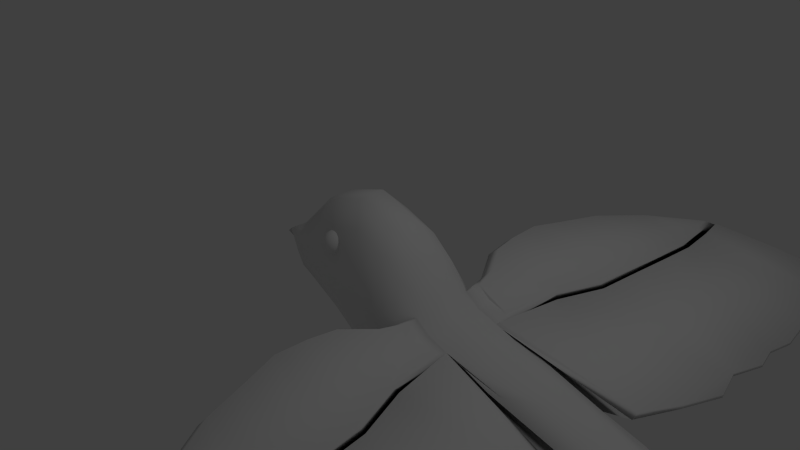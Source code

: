 # Source: SmallBirdWalking.blend  (saved by Blender 2.73.0; exported with 4.5.12 LTS)
import bpy
from mathutils import Matrix  # noqa: F401  (used for matrix-valued properties, if any)

bpy.ops.wm.read_factory_settings(use_empty=True)
scene = bpy.context.scene
scene.name = 'Scene'

# ---- collections
col_collection_1 = bpy.data.collections.new('Collection 1'); scene.collection.children.link(col_collection_1)

# ---- materials (node trees are filled in below, after node groups)
mat_material = bpy.data.materials.new('Material')
mat_material.alpha_threshold = 0.0
mat_material.use_transparent_shadow = False
mat_material.roughness = 0.5

# ---- material node trees

# ---- world
world_world = bpy.data.worlds.new('World'); scene.world = world_world
world_world.color = (0.05088, 0.05088, 0.05088)
world_world.use_sun_shadow = False
world_world.sun_shadow_jitter_overblur = 0.0
world_world.cycles.sampling_method = 'MANUAL'
world_world.cycles.sample_map_resolution = 256

# ---- cameras
cam_camera = bpy.data.cameras.new('Camera')
cam_camera.clip_end = 100.0
cam_camera.lens = 35.0
cam_camera.sensor_width = 32.0
cam_camera.sensor_height = 18.0
cam_camera.ortho_scale = 7.314
cam_camera.dof.focus_distance = 0.0
cam_camera.dof.aperture_fstop = 128.0

# ---- lights
light_lamp = bpy.data.lights.new('Lamp', 'POINT')
light_lamp.transmission_factor = 0.0
light_lamp.cutoff_distance = 30.0
light_lamp.energy = 100.0
light_lamp.shadow_buffer_clip_start = 1.001
light_lamp.shadow_soft_size = 0.1
light_lamp.shadow_maximum_resolution = 0.006
light_lamp.use_absolute_resolution = True
light_lamp.cycles.use_multiple_importance_sampling = False

# ---- meshes
me_cylinder_001 = bpy.data.meshes.new('Cylinder.001')
me_cylinder_001.from_pydata([(0.5298, -0.01821, -0.2118), (0.07586, -0.05535, -0.386), (0.5283, -0.01744, -0.215), (0.09431, -0.04352, -0.4136), (0.5267, -0.01494, -0.2168), (0.1036, -0.008551, -0.4276), (0.5259, -0.01217, -0.2161), (0.0984, 0.02907, -0.4197), (0.5264, -0.01076, -0.2134), (0.08165, 0.0473, -0.3946), (0.5279, -0.01153, -0.2102), (0.06321, 0.03548, -0.367), (0.5295, -0.01403, -0.2084), (0.05387, 0.0005094, -0.3531), (0.5302, -0.01679, -0.2091), (0.05911, -0.03711, -0.3609), (0.3393, -0.04144, -0.2117), (0.3527, -0.03284, -0.2318), (0.3595, -0.007426, -0.2419), (0.3557, 0.01992, -0.2362), (0.3435, 0.03318, -0.218), (0.3301, 0.02458, -0.1979), (0.3233, -0.0008402, -0.1878), (0.3271, -0.02819, -0.1935), (0.1564, -0.335, -1.15), (0.08265, 0.000511, -0.5149), (0.1621, -0.3344, -1.142), (0.1304, -0.02128, -0.5118), (0.1639, -0.3384, -1.134), (0.1515, -0.07236, -0.493), (0.1609, -0.3447, -1.13), (0.1337, -0.1228, -0.4695), (0.1547, -0.3496, -1.133), (0.07078, -0.1421, -0.4808), (0.149, -0.3502, -1.141), (0.03974, -0.1213, -0.4583), (0.1472, -0.3462, -1.149), (0.01858, -0.07019, -0.4771), (0.1503, -0.3399, -1.153), (0.03635, -0.01975, -0.5006), (0.02943, -0.1987, -0.9338), (0.06411, -0.2145, -0.9315), (0.07949, -0.2517, -0.9178), (0.06657, -0.2883, -0.9007), (0.03292, -0.303, -0.8903), (-0.001759, -0.2872, -0.8926), (-0.01714, -0.2501, -0.9063), (-0.004222, -0.2134, -0.9233), (0.1752, 0.3372, -1.127), (0.09864, 0.1067, -0.4437), (0.1781, 0.334, -1.124), (0.1442, 0.08553, -0.4587), (0.1787, 0.3291, -1.122), (0.1602, 0.03606, -0.4836), (0.1766, 0.3254, -1.123), (0.1372, -0.01278, -0.504), (0.1731, 0.325, -1.126), (0.08873, -0.03237, -0.5077), (0.1701, 0.3282, -1.129), (0.04318, -0.01125, -0.4927), (0.1695, 0.3331, -1.131), (0.02722, 0.03822, -0.4678), (0.1716, 0.3368, -1.13), (0.05019, 0.08706, -0.4475), (0.05004, 0.2859, -0.8755), (0.08315, 0.2706, -0.8864), (0.09476, 0.2346, -0.9046), (0.07806, 0.1991, -0.9193), (0.04284, 0.1848, -0.9221), (0.009727, 0.2002, -0.9112), (-0.001879, 0.2362, -0.893), (0.01482, 0.2717, -0.8783), (0.1454, 0.02829, -1.217), (0.08187, 0.06512, -0.4567), (0.1507, 0.02589, -1.21), (0.1285, 0.04475, -0.4629), (0.1521, 0.0201, -1.204), (0.147, -0.002875, -0.4667), (0.1489, 0.01432, -1.203), (0.1266, -0.04987, -0.4658), (0.143, 0.01194, -1.208), (0.0792, -0.0687, -0.4608), (0.1377, 0.01434, -1.215), (0.03259, -0.04834, -0.4546), (0.1363, 0.02013, -1.221), (0.01406, -0.0007074, -0.4508), (0.1395, 0.02591, -1.222), (0.03448, 0.04629, -0.4517), (0.02305, 0.06314, -0.9494), (0.05694, 0.04834, -0.9539), (0.0704, 0.01372, -0.9567), (0.05556, -0.02044, -0.956), (0.02111, -0.03413, -0.9524), (-0.01277, -0.01933, -0.9479), (-0.02624, 0.01529, -0.9451), (-0.0114, 0.04945, -0.9458), (0.0, 0.1, -0.345), (0.0, 0.1, 0.345), (0.07071, 0.07071, -0.345), (0.07071, 0.07071, 0.345), (0.1, -4.371e-09, -0.345), (0.1, -4.371e-09, 0.345), (0.07071, -0.07071, -0.345), (0.07071, -0.07071, 0.345), (-8.742e-09, -0.1, -0.345), (-8.742e-09, -0.1, 0.345), (-0.07071, -0.07071, -0.345), (-0.07071, -0.07071, 0.345), (-0.1, 1.192e-09, -0.345), (-0.1, 1.192e-09, 0.345), (-0.07071, 0.07071, -0.345), (-0.07071, 0.07071, 0.345), (0.03141, 0.1179, -0.4402), (0.1004, 0.07529, -0.4006), (0.1206, -0.0109, -0.3833), (0.0802, -0.09014, -0.3983), (0.002899, -0.116, -0.4369), (-0.06605, -0.07341, -0.4765), (-0.08626, 0.01277, -0.4938), (-0.04588, 0.09202, -0.4788), (0.1356, 0.1337, -0.4931), (0.1517, 0.04151, -0.4392), (0.1301, -0.0976, -0.4485), (0.08421, -0.1453, -0.5146), (0.06312, 0.07836, -0.5709), (0.08043, 0.1364, -0.5061), (0.05123, -0.1456, -0.5591), (0.04151, -0.02676, -0.5802), (0.1161, 0.07932, -0.522), (0.1503, 0.07764, -0.514), (0.1714, 0.02028, -0.4798), (0.158, -0.06587, -0.4856), (0.118, -0.116, -0.5278), (0.09799, -0.09533, -0.5548), (0.09198, -0.02173, -0.5679), (0.1054, 0.04337, -0.5622), (0.5162, -0.6288, -0.2259), (0.06229, -0.6659, -0.4001), (0.5147, -0.628, -0.2291), (0.08074, -0.6541, -0.4277), (0.5132, -0.6255, -0.2309), (0.09007, -0.6191, -0.4417), (0.5124, -0.6228, -0.2302), (0.08483, -0.5815, -0.4338), (0.5128, -0.6213, -0.2275), (0.06808, -0.5633, -0.4087), (0.5143, -0.6221, -0.2243), (0.04964, -0.5751, -0.3811), (0.5159, -0.6246, -0.2225), (0.0403, -0.6101, -0.3671), (0.5167, -0.6274, -0.2232), (0.04554, -0.6477, -0.375), (0.3257, -0.652, -0.2258), (0.3392, -0.6434, -0.2459), (0.3459, -0.618, -0.256), (0.3421, -0.5907, -0.2503), (0.33, -0.5774, -0.2321), (0.3166, -0.586, -0.212), (0.3098, -0.6114, -0.2018), (0.3136, -0.6388, -0.2076), (0.1429, -0.9456, -1.164), (0.06908, -0.6101, -0.529), (0.1485, -0.945, -1.156), (0.1168, -0.6319, -0.5259), (0.1503, -0.949, -1.148), (0.1379, -0.6829, -0.5071), (0.1473, -0.9553, -1.144), (0.1202, -0.7334, -0.4836), (0.1411, -0.9602, -1.147), (0.05721, -0.7527, -0.4949), (0.1355, -0.9608, -1.155), (0.02617, -0.7318, -0.4724), (0.1336, -0.9567, -1.163), (0.005006, -0.6808, -0.4912), (0.1367, -0.9504, -1.167), (0.02278, -0.6303, -0.5147), (0.01586, -0.8093, -0.9478), (0.05054, -0.8251, -0.9456), (0.06592, -0.8622, -0.9319), (0.053, -0.8989, -0.9148), (0.01935, -0.9136, -0.9044), (-0.01533, -0.8978, -0.9067), (-0.03071, -0.8607, -0.9203), (-0.01779, -0.824, -0.9374), (0.1616, -0.2734, -1.141), (0.08507, -0.5039, -0.4578), (0.1645, -0.2766, -1.138), (0.1306, -0.525, -0.4728), (0.1651, -0.2815, -1.136), (0.1466, -0.5745, -0.4977), (0.163, -0.2852, -1.137), (0.1236, -0.6234, -0.518), (0.1595, -0.2856, -1.14), (0.07516, -0.643, -0.5218), (0.1566, -0.2824, -1.143), (0.02961, -0.6218, -0.5068), (0.156, -0.2775, -1.145), (0.01365, -0.5724, -0.4819), (0.158, -0.2738, -1.144), (0.03662, -0.5235, -0.4615), (0.03647, -0.3247, -0.8896), (0.06958, -0.34, -0.9005), (0.08119, -0.376, -0.9187), (0.06449, -0.4115, -0.9334), (0.02927, -0.4257, -0.9362), (-0.003844, -0.4104, -0.9253), (-0.01545, -0.3744, -0.9071), (0.001249, -0.3389, -0.8924), (0.1319, -0.5823, -1.232), (0.0683, -0.5455, -0.4708), (0.1371, -0.5847, -1.224), (0.1149, -0.5658, -0.477), (0.1386, -0.5905, -1.219), (0.1334, -0.6135, -0.4808), (0.1354, -0.5963, -1.218), (0.113, -0.6604, -0.4799), (0.1294, -0.5986, -1.222), (0.06563, -0.6793, -0.4749), (0.1242, -0.5962, -1.229), (0.01902, -0.6589, -0.4687), (0.1227, -0.5904, -1.235), (0.0004922, -0.6113, -0.4649), (0.1259, -0.5847, -1.236), (0.02091, -0.5643, -0.4658), (0.009484, -0.5474, -0.9635), (0.04337, -0.5622, -0.968), (0.05683, -0.5969, -0.9708), (0.04199, -0.631, -0.9701), (0.007541, -0.6447, -0.9665), (-0.02634, -0.6299, -0.962), (-0.03981, -0.5953, -0.9592), (-0.02497, -0.5611, -0.9599), (-0.01357, -0.5106, -0.3591), (-0.01357, -0.5106, 0.3309), (0.05714, -0.5399, -0.3591), (0.05714, -0.5399, 0.3309), (0.08643, -0.6106, -0.3591), (0.08643, -0.6106, 0.3309), (0.05714, -0.6813, -0.3591), (0.05714, -0.6813, 0.3309), (-0.01357, -0.7106, -0.3591), (-0.01357, -0.7106, 0.3309), (-0.08428, -0.6813, -0.3591), (-0.08428, -0.6813, 0.3309), (-0.1136, -0.6106, -0.3591), (-0.1136, -0.6106, 0.3309), (-0.08428, -0.5399, -0.3591), (-0.08428, -0.5399, 0.3309), (0.01784, -0.4927, -0.4543), (0.08679, -0.5353, -0.4147), (0.107, -0.6215, -0.3974), (0.06663, -0.7007, -0.4124), (-0.01067, -0.7266, -0.451), (-0.07962, -0.684, -0.4906), (-0.09983, -0.5978, -0.5079), (-0.05946, -0.5186, -0.4929), (0.1221, -0.4769, -0.5072), (0.1382, -0.5691, -0.4533), (0.1166, -0.7082, -0.4626), (0.07064, -0.7559, -0.5287), (0.04955, -0.5322, -0.585), (0.06686, -0.4742, -0.5202), (0.03766, -0.7562, -0.5731), (0.02794, -0.6373, -0.5942), (0.1025, -0.5313, -0.5361), (0.1367, -0.5329, -0.5281), (0.1578, -0.5903, -0.4939), (0.1445, -0.6764, -0.4996), (0.1044, -0.7265, -0.5419), (0.08442, -0.7059, -0.5689), (0.07841, -0.6323, -0.582), (0.09179, -0.5672, -0.5763)], [], [(16, 1, 3, 17), (17, 3, 5, 18), (18, 5, 7, 19), (19, 7, 9, 20), (20, 9, 11, 21), (21, 11, 13, 22), (3, 1, 15, 13, 11, 9, 7, 5), (23, 15, 1, 16), (22, 13, 15, 23), (0, 2, 4, 6, 8, 10, 12, 14), (12, 22, 23, 14), (14, 23, 16, 0), (10, 21, 22, 12), (8, 20, 21, 10), (6, 19, 20, 8), (4, 18, 19, 6), (2, 17, 18, 4), (0, 16, 17, 2), (40, 25, 27, 41), (41, 27, 29, 42), (42, 29, 31, 43), (43, 31, 33, 44), (44, 33, 35, 45), (45, 35, 37, 46), (27, 25, 39, 37, 35, 33, 31, 29), (47, 39, 25, 40), (46, 37, 39, 47), (24, 26, 28, 30, 32, 34, 36, 38), (36, 46, 47, 38), (38, 47, 40, 24), (34, 45, 46, 36), (32, 44, 45, 34), (30, 43, 44, 32), (28, 42, 43, 30), (26, 41, 42, 28), (24, 40, 41, 26), (64, 49, 51, 65), (65, 51, 53, 66), (66, 53, 55, 67), (67, 55, 57, 68), (68, 57, 59, 69), (69, 59, 61, 70), (51, 49, 63, 61, 59, 57, 55, 53), (71, 63, 49, 64), (70, 61, 63, 71), (48, 50, 52, 54, 56, 58, 60, 62), (60, 70, 71, 62), (62, 71, 64, 48), (58, 69, 70, 60), (56, 68, 69, 58), (54, 67, 68, 56), (52, 66, 67, 54), (50, 65, 66, 52), (48, 64, 65, 50), (88, 73, 75, 89), (89, 75, 77, 90), (90, 77, 79, 91), (91, 79, 81, 92), (92, 81, 83, 93), (93, 83, 85, 94), (75, 73, 87, 85, 83, 81, 79, 77), (95, 87, 73, 88), (94, 85, 87, 95), (72, 74, 76, 78, 80, 82, 84, 86), (84, 94, 95, 86), (86, 95, 88, 72), (82, 93, 94, 84), (80, 92, 93, 82), (78, 91, 92, 80), (76, 90, 91, 78), (74, 89, 90, 76), (72, 88, 89, 74), (96, 97, 99, 98), (98, 99, 101, 100), (100, 101, 103, 102), (102, 103, 105, 104), (104, 105, 107, 106), (106, 107, 109, 108), (99, 97, 111, 109, 107, 105, 103, 101), (110, 111, 97, 96), (108, 109, 111, 110), (110, 96, 112, 119), (108, 110, 119, 118), (106, 108, 118, 117), (104, 106, 117, 116), (102, 104, 116, 115), (100, 102, 115, 114), (98, 100, 114, 113), (96, 98, 113, 112), (115, 116, 123, 122), (114, 115, 122, 121), (113, 114, 121, 120), (128, 129, 130, 131, 132, 133, 134, 135), (122, 123, 132, 131), (121, 122, 131, 130), (120, 121, 130, 129), (119, 112, 125, 124), (124, 125, 128, 135), (118, 119, 124, 127), (117, 118, 127, 126), (116, 117, 126, 123), (112, 113, 120, 125), (127, 124, 135, 134), (126, 127, 134, 133), (123, 126, 133, 132), (125, 120, 129, 128), (152, 137, 139, 153), (153, 139, 141, 154), (154, 141, 143, 155), (155, 143, 145, 156), (156, 145, 147, 157), (157, 147, 149, 158), (139, 137, 151, 149, 147, 145, 143, 141), (159, 151, 137, 152), (158, 149, 151, 159), (136, 138, 140, 142, 144, 146, 148, 150), (148, 158, 159, 150), (150, 159, 152, 136), (146, 157, 158, 148), (144, 156, 157, 146), (142, 155, 156, 144), (140, 154, 155, 142), (138, 153, 154, 140), (136, 152, 153, 138), (176, 161, 163, 177), (177, 163, 165, 178), (178, 165, 167, 179), (179, 167, 169, 180), (180, 169, 171, 181), (181, 171, 173, 182), (163, 161, 175, 173, 171, 169, 167, 165), (183, 175, 161, 176), (182, 173, 175, 183), (160, 162, 164, 166, 168, 170, 172, 174), (172, 182, 183, 174), (174, 183, 176, 160), (170, 181, 182, 172), (168, 180, 181, 170), (166, 179, 180, 168), (164, 178, 179, 166), (162, 177, 178, 164), (160, 176, 177, 162), (200, 185, 187, 201), (201, 187, 189, 202), (202, 189, 191, 203), (203, 191, 193, 204), (204, 193, 195, 205), (205, 195, 197, 206), (187, 185, 199, 197, 195, 193, 191, 189), (207, 199, 185, 200), (206, 197, 199, 207), (184, 186, 188, 190, 192, 194, 196, 198), (196, 206, 207, 198), (198, 207, 200, 184), (194, 205, 206, 196), (192, 204, 205, 194), (190, 203, 204, 192), (188, 202, 203, 190), (186, 201, 202, 188), (184, 200, 201, 186), (224, 209, 211, 225), (225, 211, 213, 226), (226, 213, 215, 227), (227, 215, 217, 228), (228, 217, 219, 229), (229, 219, 221, 230), (211, 209, 223, 221, 219, 217, 215, 213), (231, 223, 209, 224), (230, 221, 223, 231), (208, 210, 212, 214, 216, 218, 220, 222), (220, 230, 231, 222), (222, 231, 224, 208), (218, 229, 230, 220), (216, 228, 229, 218), (214, 227, 228, 216), (212, 226, 227, 214), (210, 225, 226, 212), (208, 224, 225, 210), (232, 233, 235, 234), (234, 235, 237, 236), (236, 237, 239, 238), (238, 239, 241, 240), (240, 241, 243, 242), (242, 243, 245, 244), (235, 233, 247, 245, 243, 241, 239, 237), (246, 247, 233, 232), (244, 245, 247, 246), (246, 232, 248, 255), (244, 246, 255, 254), (242, 244, 254, 253), (240, 242, 253, 252), (238, 240, 252, 251), (236, 238, 251, 250), (234, 236, 250, 249), (232, 234, 249, 248), (251, 252, 259, 258), (250, 251, 258, 257), (249, 250, 257, 256), (264, 265, 266, 267, 268, 269, 270, 271), (258, 259, 268, 267), (257, 258, 267, 266), (256, 257, 266, 265), (255, 248, 261, 260), (260, 261, 264, 271), (254, 255, 260, 263), (253, 254, 263, 262), (252, 253, 262, 259), (248, 249, 256, 261), (263, 260, 271, 270), (262, 263, 270, 269), (259, 262, 269, 268), (261, 256, 265, 264)])
me_cylinder_001.polygons.foreach_set('use_smooth', [True] * 212)
_uv = me_cylinder_001.uv_layers.new(name='UVMap')
_uv.uv.foreach_set('vector', [0.7769, 0.2895, 0.7122, 0.3177, 0.7092, 0.3109, 0.7747, 0.2846, 0.7747, 0.2846, 0.7092, 0.3109, 0.7075, 0.3075, 0.7734, 0.2821, 0.7734, 0.2821, 0.7075, 0.3075, 0.7081, 0.3094, 0.7739, 0.2835, 0.7739, 0.2835, 0.7081, 0.3094, 0.7106, 0.3157, 0.7757, 0.2881, 0.7757, 0.2881, 0.7106, 0.3157, 0.7136, 0.3225, 0.7779, 0.293, 0.7779, 0.293, 0.7136, 0.3225, 0.7153, 0.3259, 0.7791, 0.2955, 0.7092, 0.3109, 0.7122, 0.3177, 0.7148, 0.3239, 0.7153, 0.3259, 0.7136, 0.3225, 0.7106, 0.3157, 0.7081, 0.3094, 0.7075, 0.3075, 0.7787, 0.294, 0.7148, 0.3239, 0.7122, 0.3177, 0.7769, 0.2895, 0.7791, 0.2955, 0.7153, 0.3259, 0.7148, 0.3239, 0.7787, 0.294, 0.7999, 0.2538, 0.7991, 0.2537, 0.7986, 0.2538, 0.7986, 0.254, 0.7991, 0.2543, 0.7999, 0.2544, 0.8004, 0.2543, 0.8004, 0.254, 0.8004, 0.2543, 0.7791, 0.2955, 0.7787, 0.294, 0.8004, 0.254, 0.8004, 0.254, 0.7787, 0.294, 0.7769, 0.2895, 0.7999, 0.2538, 0.7999, 0.2544, 0.7779, 0.293, 0.7791, 0.2955, 0.8004, 0.2543, 0.7991, 0.2543, 0.7757, 0.2881, 0.7779, 0.293, 0.7999, 0.2544, 0.7986, 0.254, 0.7739, 0.2835, 0.7757, 0.2881, 0.7991, 0.2543, 0.7986, 0.2538, 0.7734, 0.2821, 0.7739, 0.2835, 0.7986, 0.254, 0.7991, 0.2537, 0.7747, 0.2846, 0.7734, 0.2821, 0.7986, 0.2538, 0.7999, 0.2538, 0.7769, 0.2895, 0.7747, 0.2846, 0.7991, 0.2537, 0.6049, 0.2595, 0.6885, 0.3008, 0.695, 0.2922, 0.6097, 0.2532, 0.6097, 0.2532, 0.695, 0.2922, 0.7015, 0.2904, 0.6144, 0.2519, 0.6144, 0.2519, 0.7015, 0.2904, 0.7041, 0.2965, 0.6162, 0.2564, 0.6162, 0.2564, 0.7041, 0.2965, 0.6945, 0.307, 0.6142, 0.264, 0.6142, 0.264, 0.6945, 0.307, 0.6948, 0.3155, 0.6094, 0.2702, 0.6094, 0.2702, 0.6948, 0.3155, 0.6883, 0.3173, 0.6048, 0.2715, 0.695, 0.2922, 0.6885, 0.3008, 0.6857, 0.3112, 0.6883, 0.3173, 0.6948, 0.3155, 0.6945, 0.307, 0.7041, 0.2965, 0.7015, 0.2904, 0.6029, 0.267, 0.6857, 0.3112, 0.6885, 0.3008, 0.6049, 0.2595, 0.6048, 0.2715, 0.6883, 0.3173, 0.6857, 0.3112, 0.6029, 0.267, 0.5808, 0.2091, 0.5829, 0.209, 0.5847, 0.2096, 0.5851, 0.2107, 0.5838, 0.2115, 0.5817, 0.2116, 0.5799, 0.211, 0.5796, 0.2099, 0.5799, 0.211, 0.6048, 0.2715, 0.6029, 0.267, 0.5796, 0.2099, 0.5796, 0.2099, 0.6029, 0.267, 0.6049, 0.2595, 0.5808, 0.2091, 0.5817, 0.2116, 0.6094, 0.2702, 0.6048, 0.2715, 0.5799, 0.211, 0.5838, 0.2115, 0.6142, 0.264, 0.6094, 0.2702, 0.5817, 0.2116, 0.5851, 0.2107, 0.6162, 0.2564, 0.6142, 0.264, 0.5838, 0.2115, 0.5847, 0.2096, 0.6144, 0.2519, 0.6162, 0.2564, 0.5851, 0.2107, 0.5829, 0.209, 0.6097, 0.2532, 0.6144, 0.2519, 0.5847, 0.2096, 0.5808, 0.2091, 0.6049, 0.2595, 0.6097, 0.2532, 0.5829, 0.209, 0.6149, 0.2633, 0.7031, 0.3066, 0.7059, 0.2962, 0.617, 0.2558, 0.617, 0.2558, 0.7059, 0.2962, 0.7036, 0.2901, 0.6153, 0.2514, 0.6153, 0.2514, 0.7036, 0.2901, 0.6973, 0.2919, 0.6107, 0.2526, 0.6107, 0.2526, 0.6973, 0.2919, 0.6908, 0.3005, 0.606, 0.2589, 0.606, 0.2589, 0.6908, 0.3005, 0.6879, 0.3109, 0.6039, 0.2664, 0.6039, 0.2664, 0.6879, 0.3109, 0.6903, 0.317, 0.6057, 0.2709, 0.7059, 0.2962, 0.7031, 0.3066, 0.6966, 0.3152, 0.6903, 0.317, 0.6879, 0.3109, 0.6908, 0.3005, 0.6973, 0.2919, 0.7036, 0.2901, 0.6102, 0.2696, 0.6966, 0.3152, 0.7031, 0.3066, 0.6149, 0.2633, 0.6057, 0.2709, 0.6903, 0.317, 0.6966, 0.3152, 0.6102, 0.2696, 0.5827, 0.2094, 0.5837, 0.2092, 0.584, 0.2092, 0.5836, 0.2095, 0.5826, 0.2098, 0.5817, 0.21, 0.5813, 0.2099, 0.5817, 0.2097, 0.5813, 0.2099, 0.6057, 0.2709, 0.6102, 0.2696, 0.5817, 0.2097, 0.5817, 0.2097, 0.6102, 0.2696, 0.6149, 0.2633, 0.5827, 0.2094, 0.5817, 0.21, 0.6039, 0.2664, 0.6057, 0.2709, 0.5813, 0.2099, 0.5826, 0.2098, 0.606, 0.2589, 0.6039, 0.2664, 0.5817, 0.21, 0.5836, 0.2095, 0.6107, 0.2526, 0.606, 0.2589, 0.5826, 0.2098, 0.584, 0.2092, 0.6153, 0.2514, 0.6107, 0.2526, 0.5836, 0.2095, 0.5837, 0.2092, 0.617, 0.2558, 0.6153, 0.2514, 0.584, 0.2092, 0.5827, 0.2094, 0.6149, 0.2633, 0.617, 0.2558, 0.5837, 0.2092, 0.5994, 0.2591, 0.6989, 0.3081, 0.7035, 0.2986, 0.6027, 0.2522, 0.6027, 0.2522, 0.7035, 0.2986, 0.7054, 0.2946, 0.6041, 0.2493, 0.6041, 0.2493, 0.7054, 0.2946, 0.7034, 0.2984, 0.6027, 0.2521, 0.6027, 0.2521, 0.7034, 0.2984, 0.6987, 0.3079, 0.5992, 0.259, 0.5992, 0.259, 0.6987, 0.3079, 0.6941, 0.3174, 0.5959, 0.2659, 0.5959, 0.2659, 0.6941, 0.3174, 0.6922, 0.3214, 0.5945, 0.2688, 0.7035, 0.2986, 0.6989, 0.3081, 0.6942, 0.3176, 0.6922, 0.3214, 0.6941, 0.3174, 0.6987, 0.3079, 0.7034, 0.2984, 0.7054, 0.2946, 0.5959, 0.266, 0.6942, 0.3176, 0.6989, 0.3081, 0.5994, 0.2591, 0.5945, 0.2688, 0.6922, 0.3214, 0.6942, 0.3176, 0.5959, 0.266, 0.5642, 0.2035, 0.5663, 0.2034, 0.5676, 0.2038, 0.5674, 0.2045, 0.5658, 0.2051, 0.5638, 0.2052, 0.5625, 0.2047, 0.5627, 0.204, 0.5625, 0.2047, 0.5945, 0.2688, 0.5959, 0.266, 0.5627, 0.204, 0.5627, 0.204, 0.5959, 0.266, 0.5994, 0.2591, 0.5642, 0.2035, 0.5638, 0.2052, 0.5959, 0.2659, 0.5945, 0.2688, 0.5625, 0.2047, 0.5658, 0.2051, 0.5992, 0.259, 0.5959, 0.2659, 0.5638, 0.2052, 0.5674, 0.2045, 0.6027, 0.2521, 0.5992, 0.259, 0.5658, 0.2051, 0.5676, 0.2038, 0.6041, 0.2493, 0.6027, 0.2521, 0.5674, 0.2045, 0.5663, 0.2034, 0.6027, 0.2522, 0.6041, 0.2493, 0.5676, 0.2038, 0.5642, 0.2035, 0.5994, 0.2591, 0.6027, 0.2522, 0.5663, 0.2034, 0.7096, 0.3371, 0.839, 0.4211, 0.8478, 0.4078, 0.7184, 0.3238, 0.7184, 0.3238, 0.8478, 0.4078, 0.8518, 0.4023, 0.7225, 0.3182, 0.7225, 0.3182, 0.8518, 0.4023, 0.8488, 0.4077, 0.7194, 0.3236, 0.7194, 0.3236, 0.8488, 0.4077, 0.8404, 0.4209, 0.711, 0.3368, 0.711, 0.3368, 0.8404, 0.4209, 0.8316, 0.4342, 0.7022, 0.3501, 0.7022, 0.3501, 0.8316, 0.4342, 0.8275, 0.4398, 0.6981, 0.3557, 0.8478, 0.4078, 0.839, 0.4211, 0.8306, 0.4344, 0.8275, 0.4398, 0.8316, 0.4342, 0.8404, 0.4209, 0.8488, 0.4077, 0.8518, 0.4023, 0.7012, 0.3503, 0.8306, 0.4344, 0.839, 0.4211, 0.7096, 0.3371, 0.6981, 0.3557, 0.8275, 0.4398, 0.8306, 0.4344, 0.7012, 0.3503, 0.7012, 0.3503, 0.7096, 0.3371, 0.6955, 0.3196, 0.679, 0.3294, 0.6981, 0.3557, 0.7012, 0.3503, 0.679, 0.3294, 0.6718, 0.335, 0.7022, 0.3501, 0.6981, 0.3557, 0.6718, 0.335, 0.6781, 0.3332, 0.711, 0.3368, 0.7022, 0.3501, 0.6781, 0.3332, 0.6942, 0.3251, 0.7194, 0.3236, 0.711, 0.3368, 0.6942, 0.3251, 0.7107, 0.3153, 0.7225, 0.3182, 0.7194, 0.3236, 0.7107, 0.3153, 0.7179, 0.3097, 0.7184, 0.3238, 0.7225, 0.3182, 0.7179, 0.3097, 0.7116, 0.3115, 0.7096, 0.3371, 0.7184, 0.3238, 0.7116, 0.3115, 0.6955, 0.3196, 0.7107, 0.3153, 0.6942, 0.3251, 0.6898, 0.3003, 0.7074, 0.2998, 0.7179, 0.3097, 0.7107, 0.3153, 0.7074, 0.2998, 0.7108, 0.2971, 0.7116, 0.3115, 0.7179, 0.3097, 0.7108, 0.2971, 0.6981, 0.2937, 0.6907, 0.2937, 0.6964, 0.2883, 0.7057, 0.2884, 0.7037, 0.2901, 0.6912, 0.2924, 0.6836, 0.2929, 0.6799, 0.2925, 0.6821, 0.2908, 0.7074, 0.2998, 0.6898, 0.3003, 0.6912, 0.2924, 0.7037, 0.2901, 0.7108, 0.2971, 0.7074, 0.2998, 0.7037, 0.2901, 0.7057, 0.2884, 0.6981, 0.2937, 0.7108, 0.2971, 0.7057, 0.2884, 0.6964, 0.2883, 0.679, 0.3294, 0.6955, 0.3196, 0.6889, 0.3024, 0.6751, 0.2977, 0.6751, 0.2977, 0.6889, 0.3024, 0.6907, 0.2937, 0.6821, 0.2908, 0.6718, 0.335, 0.679, 0.3294, 0.6751, 0.2977, 0.6715, 0.3005, 0.6781, 0.3332, 0.6718, 0.335, 0.6715, 0.3005, 0.6774, 0.3011, 0.6942, 0.3251, 0.6781, 0.3332, 0.6774, 0.3011, 0.6898, 0.3003, 0.6955, 0.3196, 0.7116, 0.3115, 0.6981, 0.2937, 0.6889, 0.3024, 0.6715, 0.3005, 0.6751, 0.2977, 0.6821, 0.2908, 0.6799, 0.2925, 0.6774, 0.3011, 0.6715, 0.3005, 0.6799, 0.2925, 0.6836, 0.2929, 0.6898, 0.3003, 0.6774, 0.3011, 0.6836, 0.2929, 0.6912, 0.2924, 0.6889, 0.3024, 0.6981, 0.2937, 0.6964, 0.2883, 0.6907, 0.2937, 0.7769, 0.2895, 0.7122, 0.3177, 0.7092, 0.3109, 0.7747, 0.2846, 0.7747, 0.2846, 0.7092, 0.3109, 0.7075, 0.3075, 0.7734, 0.2821, 0.7734, 0.2821, 0.7075, 0.3075, 0.7081, 0.3094, 0.7739, 0.2835, 0.7739, 0.2835, 0.7081, 0.3094, 0.7106, 0.3157, 0.7757, 0.2881, 0.7757, 0.2881, 0.7106, 0.3157, 0.7136, 0.3225, 0.7779, 0.293, 0.7779, 0.293, 0.7136, 0.3225, 0.7153, 0.3259, 0.7791, 0.2955, 0.7092, 0.3109, 0.7122, 0.3177, 0.7148, 0.3239, 0.7153, 0.3259, 0.7136, 0.3225, 0.7106, 0.3157, 0.7081, 0.3094, 0.7075, 0.3075, 0.7787, 0.294, 0.7148, 0.3239, 0.7122, 0.3177, 0.7769, 0.2895, 0.7791, 0.2955, 0.7153, 0.3259, 0.7148, 0.3239, 0.7787, 0.294, 0.7999, 0.2538, 0.7991, 0.2537, 0.7986, 0.2538, 0.7986, 0.254, 0.7991, 0.2543, 0.7999, 0.2544, 0.8004, 0.2543, 0.8004, 0.254, 0.8004, 0.2543, 0.7791, 0.2955, 0.7787, 0.294, 0.8004, 0.254, 0.8004, 0.254, 0.7787, 0.294, 0.7769, 0.2895, 0.7999, 0.2538, 0.7999, 0.2544, 0.7779, 0.293, 0.7791, 0.2955, 0.8004, 0.2543, 0.7991, 0.2543, 0.7757, 0.2881, 0.7779, 0.293, 0.7999, 0.2544, 0.7986, 0.254, 0.7739, 0.2835, 0.7757, 0.2881, 0.7991, 0.2543, 0.7986, 0.2538, 0.7734, 0.2821, 0.7739, 0.2835, 0.7986, 0.254, 0.7991, 0.2537, 0.7747, 0.2846, 0.7734, 0.2821, 0.7986, 0.2538, 0.7999, 0.2538, 0.7769, 0.2895, 0.7747, 0.2846, 0.7991, 0.2537, 0.6049, 0.2595, 0.6885, 0.3008, 0.695, 0.2922, 0.6097, 0.2532, 0.6097, 0.2532, 0.695, 0.2922, 0.7015, 0.2904, 0.6144, 0.2519, 0.6144, 0.2519, 0.7015, 0.2904, 0.7041, 0.2965, 0.6162, 0.2564, 0.6162, 0.2564, 0.7041, 0.2965, 0.6945, 0.307, 0.6142, 0.264, 0.6142, 0.264, 0.6945, 0.307, 0.6948, 0.3155, 0.6094, 0.2702, 0.6094, 0.2702, 0.6948, 0.3155, 0.6883, 0.3173, 0.6048, 0.2715, 0.695, 0.2922, 0.6885, 0.3008, 0.6857, 0.3112, 0.6883, 0.3173, 0.6948, 0.3155, 0.6945, 0.307, 0.7041, 0.2965, 0.7015, 0.2904, 0.6029, 0.267, 0.6857, 0.3112, 0.6885, 0.3008, 0.6049, 0.2595, 0.6048, 0.2715, 0.6883, 0.3173, 0.6857, 0.3112, 0.6029, 0.267, 0.5808, 0.2091, 0.5829, 0.209, 0.5847, 0.2096, 0.5851, 0.2107, 0.5838, 0.2115, 0.5817, 0.2116, 0.5799, 0.211, 0.5796, 0.2099, 0.5799, 0.211, 0.6048, 0.2715, 0.6029, 0.267, 0.5796, 0.2099, 0.5796, 0.2099, 0.6029, 0.267, 0.6049, 0.2595, 0.5808, 0.2091, 0.5817, 0.2116, 0.6094, 0.2702, 0.6048, 0.2715, 0.5799, 0.211, 0.5838, 0.2115, 0.6142, 0.264, 0.6094, 0.2702, 0.5817, 0.2116, 0.5851, 0.2107, 0.6162, 0.2564, 0.6142, 0.264, 0.5838, 0.2115, 0.5847, 0.2096, 0.6144, 0.2519, 0.6162, 0.2564, 0.5851, 0.2107, 0.5829, 0.209, 0.6097, 0.2532, 0.6144, 0.2519, 0.5847, 0.2096, 0.5808, 0.2091, 0.6049, 0.2595, 0.6097, 0.2532, 0.5829, 0.209, 0.6149, 0.2633, 0.7031, 0.3066, 0.7059, 0.2962, 0.617, 0.2558, 0.617, 0.2558, 0.7059, 0.2962, 0.7036, 0.2901, 0.6153, 0.2514, 0.6153, 0.2514, 0.7036, 0.2901, 0.6973, 0.2919, 0.6107, 0.2526, 0.6107, 0.2526, 0.6973, 0.2919, 0.6908, 0.3005, 0.606, 0.2589, 0.606, 0.2589, 0.6908, 0.3005, 0.6879, 0.3109, 0.6039, 0.2664, 0.6039, 0.2664, 0.6879, 0.3109, 0.6903, 0.317, 0.6057, 0.2709, 0.7059, 0.2962, 0.7031, 0.3066, 0.6966, 0.3152, 0.6903, 0.317, 0.6879, 0.3109, 0.6908, 0.3005, 0.6973, 0.2919, 0.7036, 0.2901, 0.6102, 0.2696, 0.6966, 0.3152, 0.7031, 0.3066, 0.6149, 0.2633, 0.6057, 0.2709, 0.6903, 0.317, 0.6966, 0.3152, 0.6102, 0.2696, 0.5827, 0.2094, 0.5837, 0.2092, 0.584, 0.2092, 0.5836, 0.2095, 0.5826, 0.2098, 0.5817, 0.21, 0.5813, 0.2099, 0.5817, 0.2097, 0.5813, 0.2099, 0.6057, 0.2709, 0.6102, 0.2696, 0.5817, 0.2097, 0.5817, 0.2097, 0.6102, 0.2696, 0.6149, 0.2633, 0.5827, 0.2094, 0.5817, 0.21, 0.6039, 0.2664, 0.6057, 0.2709, 0.5813, 0.2099, 0.5826, 0.2098, 0.606, 0.2589, 0.6039, 0.2664, 0.5817, 0.21, 0.5836, 0.2095, 0.6107, 0.2526, 0.606, 0.2589, 0.5826, 0.2098, 0.584, 0.2092, 0.6153, 0.2514, 0.6107, 0.2526, 0.5836, 0.2095, 0.5837, 0.2092, 0.617, 0.2558, 0.6153, 0.2514, 0.584, 0.2092, 0.5827, 0.2094, 0.6149, 0.2633, 0.617, 0.2558, 0.5837, 0.2092, 0.5994, 0.2591, 0.6989, 0.3081, 0.7035, 0.2986, 0.6027, 0.2522, 0.6027, 0.2522, 0.7035, 0.2986, 0.7054, 0.2946, 0.6041, 0.2493, 0.6041, 0.2493, 0.7054, 0.2946, 0.7034, 0.2984, 0.6027, 0.2521, 0.6027, 0.2521, 0.7034, 0.2984, 0.6987, 0.3079, 0.5992, 0.259, 0.5992, 0.259, 0.6987, 0.3079, 0.6941, 0.3174, 0.5959, 0.2659, 0.5959, 0.2659, 0.6941, 0.3174, 0.6922, 0.3214, 0.5945, 0.2688, 0.7035, 0.2986, 0.6989, 0.3081, 0.6942, 0.3176, 0.6922, 0.3214, 0.6941, 0.3174, 0.6987, 0.3079, 0.7034, 0.2984, 0.7054, 0.2946, 0.5959, 0.266, 0.6942, 0.3176, 0.6989, 0.3081, 0.5994, 0.2591, 0.5945, 0.2688, 0.6922, 0.3214, 0.6942, 0.3176, 0.5959, 0.266, 0.5642, 0.2035, 0.5663, 0.2034, 0.5676, 0.2038, 0.5674, 0.2045, 0.5658, 0.2051, 0.5638, 0.2052, 0.5625, 0.2047, 0.5627, 0.204, 0.5625, 0.2047, 0.5945, 0.2688, 0.5959, 0.266, 0.5627, 0.204, 0.5627, 0.204, 0.5959, 0.266, 0.5994, 0.2591, 0.5642, 0.2035, 0.5638, 0.2052, 0.5959, 0.2659, 0.5945, 0.2688, 0.5625, 0.2047, 0.5658, 0.2051, 0.5992, 0.259, 0.5959, 0.2659, 0.5638, 0.2052, 0.5674, 0.2045, 0.6027, 0.2521, 0.5992, 0.259, 0.5658, 0.2051, 0.5676, 0.2038, 0.6041, 0.2493, 0.6027, 0.2521, 0.5674, 0.2045, 0.5663, 0.2034, 0.6027, 0.2522, 0.6041, 0.2493, 0.5676, 0.2038, 0.5642, 0.2035, 0.5994, 0.2591, 0.6027, 0.2522, 0.5663, 0.2034, 0.7096, 0.3371, 0.839, 0.4211, 0.8478, 0.4078, 0.7184, 0.3238, 0.7184, 0.3238, 0.8478, 0.4078, 0.8518, 0.4023, 0.7225, 0.3182, 0.7225, 0.3182, 0.8518, 0.4023, 0.8488, 0.4077, 0.7194, 0.3236, 0.7194, 0.3236, 0.8488, 0.4077, 0.8404, 0.4209, 0.711, 0.3368, 0.711, 0.3368, 0.8404, 0.4209, 0.8316, 0.4342, 0.7022, 0.3501, 0.7022, 0.3501, 0.8316, 0.4342, 0.8275, 0.4398, 0.6981, 0.3557, 0.8478, 0.4078, 0.839, 0.4211, 0.8306, 0.4344, 0.8275, 0.4398, 0.8316, 0.4342, 0.8404, 0.4209, 0.8488, 0.4077, 0.8518, 0.4023, 0.7012, 0.3503, 0.8306, 0.4344, 0.839, 0.4211, 0.7096, 0.3371, 0.6981, 0.3557, 0.8275, 0.4398, 0.8306, 0.4344, 0.7012, 0.3503, 0.7012, 0.3503, 0.7096, 0.3371, 0.6955, 0.3196, 0.679, 0.3294, 0.6981, 0.3557, 0.7012, 0.3503, 0.679, 0.3294, 0.6718, 0.335, 0.7022, 0.3501, 0.6981, 0.3557, 0.6718, 0.335, 0.6781, 0.3332, 0.711, 0.3368, 0.7022, 0.3501, 0.6781, 0.3332, 0.6942, 0.3251, 0.7194, 0.3236, 0.711, 0.3368, 0.6942, 0.3251, 0.7107, 0.3153, 0.7225, 0.3182, 0.7194, 0.3236, 0.7107, 0.3153, 0.7179, 0.3097, 0.7184, 0.3238, 0.7225, 0.3182, 0.7179, 0.3097, 0.7116, 0.3115, 0.7096, 0.3371, 0.7184, 0.3238, 0.7116, 0.3115, 0.6955, 0.3196, 0.7107, 0.3153, 0.6942, 0.3251, 0.6898, 0.3003, 0.7074, 0.2998, 0.7179, 0.3097, 0.7107, 0.3153, 0.7074, 0.2998, 0.7108, 0.2971, 0.7116, 0.3115, 0.7179, 0.3097, 0.7108, 0.2971, 0.6981, 0.2937, 0.6907, 0.2937, 0.6964, 0.2883, 0.7057, 0.2884, 0.7037, 0.2901, 0.6912, 0.2924, 0.6836, 0.2929, 0.6799, 0.2925, 0.6821, 0.2908, 0.7074, 0.2998, 0.6898, 0.3003, 0.6912, 0.2924, 0.7037, 0.2901, 0.7108, 0.2971, 0.7074, 0.2998, 0.7037, 0.2901, 0.7057, 0.2884, 0.6981, 0.2937, 0.7108, 0.2971, 0.7057, 0.2884, 0.6964, 0.2883, 0.679, 0.3294, 0.6955, 0.3196, 0.6889, 0.3024, 0.6751, 0.2977, 0.6751, 0.2977, 0.6889, 0.3024, 0.6907, 0.2937, 0.6821, 0.2908, 0.6718, 0.335, 0.679, 0.3294, 0.6751, 0.2977, 0.6715, 0.3005, 0.6781, 0.3332, 0.6718, 0.335, 0.6715, 0.3005, 0.6774, 0.3011, 0.6942, 0.3251, 0.6781, 0.3332, 0.6774, 0.3011, 0.6898, 0.3003, 0.6955, 0.3196, 0.7116, 0.3115, 0.6981, 0.2937, 0.6889, 0.3024, 0.6715, 0.3005, 0.6751, 0.2977, 0.6821, 0.2908, 0.6799, 0.2925, 0.6774, 0.3011, 0.6715, 0.3005, 0.6799, 0.2925, 0.6836, 0.2929, 0.6898, 0.3003, 0.6774, 0.3011, 0.6836, 0.2929, 0.6912, 0.2924, 0.6889, 0.3024, 0.6981, 0.2937, 0.6964, 0.2883, 0.6907, 0.2937])
me_cylinder_001.materials.append(mat_material)
me_cylinder_001.use_remesh_preserve_volume = False
me_cylinder_001.use_remesh_preserve_attributes = False
me_cylinder_001.use_mirror_vertex_groups = False
me_cylinder_001.update()
me_sphere = bpy.data.meshes.new('Sphere')
me_sphere.from_pydata([(-0.06506, 0.8928, 0.1571), (-0.1571, 0.8928, 0.06506), (-0.17, 0.8928, -7.431e-09), (-0.1571, 0.8928, -0.06506), (-2.567e-08, 0.8928, -0.17), (-0.04984, 0.9346, 0.1571), (-0.09208, 0.9701, 0.1202), (-0.1203, 0.9938, 0.06506), (-0.1302, 1.002, -7.431e-09), (-0.1203, 0.9938, -0.06506), (-0.09208, 0.9701, -0.1202), (-0.04984, 0.9346, -0.1571), (-0.0113, 0.9569, 0.1571), (-0.02087, 1.011, 0.1202), (-0.02727, 1.048, 0.06506), (-0.02952, 1.06, -7.431e-09), (-0.02727, 1.048, -0.06506), (-0.02087, 1.011, -0.1202), (-0.0113, 0.9569, -0.1571), (-3.85e-08, 0.8928, 0.17), (0.03253, 0.9492, 0.1571), (0.0601, 0.9969, 0.1202), (0.07853, 1.029, 0.06506), (0.085, 1.04, -7.431e-09), (0.07853, 1.029, -0.06506), (0.0601, 0.9969, -0.1202), (0.03253, 0.9492, -0.1571), (0.06113, 0.9151, 0.1571), (0.113, 0.9339, 0.1202), (0.1476, 0.9465, 0.06506), (0.1597, 0.951, -7.431e-09), (0.1476, 0.9465, -0.06506), (0.113, 0.9339, -0.1202), (0.06113, 0.9151, -0.1571), (0.06113, 0.8706, 0.1571), (0.113, 0.8517, 0.1202), (0.1476, 0.8391, 0.06506), (0.1597, 0.8347, -7.431e-09), (0.1476, 0.8391, -0.06506), (0.113, 0.8517, -0.1202), (0.06113, 0.8706, -0.1571), (0.03253, 0.8365, 0.1571), (0.0601, 0.7887, 0.1202), (0.07853, 0.7568, 0.06506), (0.085, 0.7456, -7.431e-09), (0.07853, 0.7568, -0.06506), (0.0601, 0.7887, -0.1202), (0.03253, 0.8365, -0.1571), (-0.0113, 0.8288, 0.1571), (-0.02087, 0.7744, 0.1202), (-0.02727, 0.7382, 0.06506), (-0.02952, 0.7254, -7.431e-09), (-0.02727, 0.7382, -0.06506), (-0.02087, 0.7744, -0.1202), (-0.0113, 0.8288, -0.1571), (-0.04984, 0.851, 0.1571), (-0.09208, 0.8156, 0.1202), (-0.1203, 0.7919, 0.06506), (-0.1302, 0.7836, -7.431e-09), (-0.1203, 0.7919, -0.06506), (-0.09208, 0.8156, -0.1202), (-0.04984, 0.851, -0.1571), (-0.1202, 0.8928, 0.1202), (-0.1202, 0.8928, -0.1202), (-0.06506, 0.8928, -0.1571), (-0.06506, 0.04315, 0.1786), (-0.1571, 0.04315, 0.08662), (-0.17, 0.04315, 0.02157), (-0.1571, 0.04315, -0.04349), (-2.567e-08, 0.04315, -0.1484), (-0.04984, 0.08497, 0.1786), (-0.09208, 0.1204, 0.1418), (-0.1203, 0.1441, 0.08662), (-0.1302, 0.1524, 0.02157), (-0.1203, 0.1441, -0.04349), (-0.09208, 0.1204, -0.09864), (-0.04984, 0.08497, -0.1355), (-0.0113, 0.1072, 0.1786), (-0.02087, 0.1615, 0.1418), (-0.02727, 0.1978, 0.08662), (-0.02952, 0.2106, 0.02157), (-0.02727, 0.1978, -0.04349), (-0.02087, 0.1615, -0.09864), (-0.0113, 0.1072, -0.1355), (-3.85e-08, 0.04315, 0.1916), (0.03253, 0.09949, 0.1786), (0.0601, 0.1473, 0.1418), (0.07853, 0.1792, 0.08662), (0.085, 0.1904, 0.02157), (0.07853, 0.1792, -0.04349), (0.0601, 0.1473, -0.09864), (0.03253, 0.09949, -0.1355), (0.06113, 0.0654, 0.1786), (0.113, 0.08427, 0.1418), (0.1476, 0.09687, 0.08662), (0.1597, 0.1013, 0.02157), (0.1476, 0.09687, -0.04349), (0.113, 0.08427, -0.09864), (0.06113, 0.0654, -0.1355), (0.06113, 0.0209, 0.1786), (0.113, 0.002038, 0.1418), (0.1476, -0.01057, 0.08662), (0.1597, -0.01499, 0.02157), (0.1476, -0.01057, -0.04349), (0.113, 0.002038, -0.09864), (0.06113, 0.0209, -0.1355), (0.03253, -0.01319, 0.1786), (0.0601, -0.06095, 0.1418), (0.07853, -0.09287, 0.08662), (0.085, -0.1041, 0.02157), (0.07853, -0.09287, -0.04349), (0.0601, -0.06095, -0.09864), (0.03253, -0.01319, -0.1355), (-0.0113, -0.02092, 0.1786), (-0.02087, -0.07523, 0.1418), (-0.02727, -0.1115, 0.08662), (-0.02952, -0.1243, 0.02157), (-0.02727, -0.1115, -0.04349), (-0.02087, -0.07523, -0.09864), (-0.0113, -0.02092, -0.1355), (-0.04984, 0.001334, 0.1786), (-0.09208, -0.03412, 0.1418), (-0.1203, -0.0578, 0.08662), (-0.1302, -0.06612, 0.02157), (-0.1203, -0.0578, -0.04349), (-0.09208, -0.03412, -0.09864), (-0.04984, 0.001334, -0.1355), (-0.1202, 0.04315, 0.1418), (-0.1202, 0.04315, -0.09864), (-0.06506, 0.04315, -0.1355)], [], [(3, 2, 8, 9), (2, 1, 7, 8), (11, 10, 17, 18), (10, 9, 16, 17), (9, 8, 15, 16), (8, 7, 14, 15), (7, 6, 13, 14), (6, 5, 12, 13), (18, 17, 25, 26), (17, 16, 24, 25), (16, 15, 23, 24), (15, 14, 22, 23), (14, 13, 21, 22), (13, 12, 20, 21), (26, 25, 32, 33), (25, 24, 31, 32), (24, 23, 30, 31), (23, 22, 29, 30), (22, 21, 28, 29), (21, 20, 27, 28), (33, 32, 39, 40), (32, 31, 38, 39), (31, 30, 37, 38), (30, 29, 36, 37), (29, 28, 35, 36), (28, 27, 34, 35), (40, 39, 46, 47), (39, 38, 45, 46), (38, 37, 44, 45), (37, 36, 43, 44), (36, 35, 42, 43), (35, 34, 41, 42), (47, 46, 53, 54), (46, 45, 52, 53), (45, 44, 51, 52), (44, 43, 50, 51), (43, 42, 49, 50), (42, 41, 48, 49), (54, 53, 60, 61), (53, 52, 59, 60), (52, 51, 58, 59), (51, 50, 57, 58), (50, 49, 56, 57), (49, 48, 55, 56), (61, 60, 63, 64), (4, 64, 11), (64, 63, 10, 11), (63, 3, 9, 10), (1, 62, 6, 7), (62, 0, 5, 6), (0, 19, 5), (4, 11, 18), (5, 19, 12), (4, 18, 26), (12, 19, 20), (4, 26, 33), (20, 19, 27), (4, 33, 40), (27, 19, 34), (4, 40, 47), (34, 19, 41), (4, 47, 54), (41, 19, 48), (4, 54, 61), (48, 19, 55), (4, 61, 64), (60, 59, 3, 63), (59, 58, 2, 3), (58, 57, 1, 2), (57, 56, 62, 1), (56, 55, 0, 62), (55, 19, 0), (68, 67, 73, 74), (67, 66, 72, 73), (76, 75, 82, 83), (75, 74, 81, 82), (74, 73, 80, 81), (73, 72, 79, 80), (72, 71, 78, 79), (71, 70, 77, 78), (83, 82, 90, 91), (82, 81, 89, 90), (81, 80, 88, 89), (80, 79, 87, 88), (79, 78, 86, 87), (78, 77, 85, 86), (91, 90, 97, 98), (90, 89, 96, 97), (89, 88, 95, 96), (88, 87, 94, 95), (87, 86, 93, 94), (86, 85, 92, 93), (98, 97, 104, 105), (97, 96, 103, 104), (96, 95, 102, 103), (95, 94, 101, 102), (94, 93, 100, 101), (93, 92, 99, 100), (105, 104, 111, 112), (104, 103, 110, 111), (103, 102, 109, 110), (102, 101, 108, 109), (101, 100, 107, 108), (100, 99, 106, 107), (112, 111, 118, 119), (111, 110, 117, 118), (110, 109, 116, 117), (109, 108, 115, 116), (108, 107, 114, 115), (107, 106, 113, 114), (119, 118, 125, 126), (118, 117, 124, 125), (117, 116, 123, 124), (116, 115, 122, 123), (115, 114, 121, 122), (114, 113, 120, 121), (126, 125, 128, 129), (69, 129, 76), (129, 128, 75, 76), (128, 68, 74, 75), (66, 127, 71, 72), (127, 65, 70, 71), (65, 84, 70), (69, 76, 83), (70, 84, 77), (69, 83, 91), (77, 84, 85), (69, 91, 98), (85, 84, 92), (69, 98, 105), (92, 84, 99), (69, 105, 112), (99, 84, 106), (69, 112, 119), (106, 84, 113), (69, 119, 126), (113, 84, 120), (69, 126, 129), (125, 124, 68, 128), (124, 123, 67, 68), (123, 122, 66, 67), (122, 121, 127, 66), (121, 120, 65, 127), (120, 84, 65)])
me_sphere.polygons.foreach_set('use_smooth', [True] * 144)
_uv = me_sphere.uv_layers.new(name='UVMap')
_uv.uv.foreach_set('vector', [0.9537, 0.05255, 0.9572, 0.07008, 0.9465, 0.07008, 0.9438, 0.05255, 0.9572, 0.07008, 0.9537, 0.08761, 0.9438, 0.08761, 0.9465, 0.07008, 0.9248, 0.02775, 0.9362, 0.03768, 0.917, 0.03768, 0.9145, 0.02775, 0.9362, 0.03768, 0.9438, 0.05255, 0.9188, 0.05255, 0.917, 0.03768, 0.9438, 0.05255, 0.9465, 0.07008, 0.9194, 0.07008, 0.9188, 0.05255, 0.9465, 0.07008, 0.9438, 0.08761, 0.9188, 0.08761, 0.9194, 0.07008, 0.9438, 0.08761, 0.9362, 0.1025, 0.917, 0.1025, 0.9188, 0.08761, 0.9362, 0.1025, 0.9248, 0.1124, 0.9145, 0.1124, 0.917, 0.1025, 0.9145, 0.02775, 0.917, 0.03768, 0.8952, 0.03768, 0.9027, 0.02775, 0.917, 0.03768, 0.9188, 0.05255, 0.8903, 0.05255, 0.8952, 0.03768, 0.9188, 0.05255, 0.9194, 0.07008, 0.8885, 0.07008, 0.8903, 0.05255, 0.9194, 0.07008, 0.9188, 0.08761, 0.8903, 0.08761, 0.8885, 0.07008, 0.9188, 0.08761, 0.917, 0.1025, 0.8952, 0.1025, 0.8903, 0.08761, 0.917, 0.1025, 0.9145, 0.1124, 0.9027, 0.1124, 0.8952, 0.1025, 0.9027, 0.02775, 0.8952, 0.03768, 0.881, 0.03768, 0.8949, 0.02775, 0.8952, 0.03768, 0.8903, 0.05255, 0.8716, 0.05255, 0.881, 0.03768, 0.8903, 0.05255, 0.8885, 0.07008, 0.8684, 0.07008, 0.8716, 0.05255, 0.8885, 0.07008, 0.8903, 0.08761, 0.8716, 0.08761, 0.8684, 0.07008, 0.8903, 0.08761, 0.8952, 0.1025, 0.881, 0.1025, 0.8716, 0.08761, 0.8952, 0.1025, 0.9027, 0.1124, 0.8949, 0.1124, 0.881, 0.1025, 0.8576, 0.1166, 0.8691, 0.1256, 0.8702, 0.1228, 0.858, 0.115, 0.8691, 0.1256, 0.8766, 0.1383, 0.8785, 0.1353, 0.8702, 0.1228, 0.8766, 0.1383, 0.8793, 0.1529, 0.8814, 0.1504, 0.8785, 0.1353, 0.8793, 0.1529, 0.8766, 0.1673, 0.8785, 0.1656, 0.8814, 0.1504, 0.8766, 0.1673, 0.8691, 0.1795, 0.8702, 0.1786, 0.8785, 0.1656, 0.8691, 0.1795, 0.8576, 0.1876, 0.858, 0.1873, 0.8702, 0.1786, 0.858, 0.115, 0.8702, 0.1228, 0.8586, 0.1206, 0.8517, 0.1137, 0.8702, 0.1228, 0.8785, 0.1353, 0.8633, 0.1328, 0.8586, 0.1206, 0.8785, 0.1353, 0.8814, 0.1504, 0.8651, 0.1483, 0.8633, 0.1328, 0.8814, 0.1504, 0.8785, 0.1656, 0.8633, 0.1643, 0.8651, 0.1483, 0.8785, 0.1656, 0.8702, 0.1786, 0.8586, 0.178, 0.8633, 0.1643, 0.8702, 0.1786, 0.858, 0.1873, 0.8517, 0.1871, 0.8586, 0.178, 0.8517, 0.1137, 0.8586, 0.1206, 0.8393, 0.1201, 0.8414, 0.1134, 0.8586, 0.1206, 0.8633, 0.1328, 0.8378, 0.1322, 0.8393, 0.1201, 0.8633, 0.1328, 0.8651, 0.1483, 0.8372, 0.1478, 0.8378, 0.1322, 0.8651, 0.1483, 0.8633, 0.1643, 0.8378, 0.164, 0.8372, 0.1478, 0.8633, 0.1643, 0.8586, 0.178, 0.8393, 0.1778, 0.8378, 0.164, 0.8586, 0.178, 0.8517, 0.1871, 0.8414, 0.187, 0.8393, 0.1778, 0.8414, 0.1134, 0.8393, 0.1201, 0.8224, 0.1216, 0.8324, 0.1143, 0.8393, 0.1201, 0.8378, 0.1322, 0.8156, 0.1339, 0.8224, 0.1216, 0.8378, 0.1322, 0.8372, 0.1478, 0.8131, 0.1492, 0.8156, 0.1339, 0.8372, 0.1478, 0.8378, 0.164, 0.8156, 0.1649, 0.8131, 0.1492, 0.8378, 0.164, 0.8393, 0.1778, 0.8224, 0.1783, 0.8156, 0.1649, 0.8393, 0.1778, 0.8414, 0.187, 0.8324, 0.1872, 0.8224, 0.1783, 0.8324, 0.1143, 0.8224, 0.1216, 0.8165, 0.1242, 0.829, 0.1158, 0.8439, 0.1129, 0.829, 0.1158, 0.8326, 0.1173, 0.829, 0.1158, 0.8165, 0.1242, 0.8233, 0.1267, 0.8326, 0.1173, 0.9438, 0.03768, 0.9537, 0.05255, 0.9438, 0.05255, 0.9362, 0.03768, 0.9537, 0.08761, 0.9438, 0.1025, 0.9362, 0.1025, 0.9438, 0.08761, 0.9438, 0.1025, 0.9289, 0.1124, 0.9248, 0.1124, 0.9362, 0.1025, 0.829, 0.1875, 0.8439, 0.1904, 0.8326, 0.1877, 0.8439, 0.1129, 0.8326, 0.1173, 0.8412, 0.1181, 0.9248, 0.1124, 0.9114, 0.1159, 0.9145, 0.1124, 0.8439, 0.1129, 0.8412, 0.1181, 0.8509, 0.1178, 0.9145, 0.1124, 0.9114, 0.1159, 0.9027, 0.1124, 0.8439, 0.1129, 0.8509, 0.1178, 0.8576, 0.1166, 0.9027, 0.1124, 0.9114, 0.1159, 0.8949, 0.1124, 0.8439, 0.1129, 0.8576, 0.1166, 0.858, 0.115, 0.8576, 0.1876, 0.8439, 0.1904, 0.858, 0.1873, 0.8439, 0.1129, 0.858, 0.115, 0.8517, 0.1137, 0.858, 0.1873, 0.8439, 0.1904, 0.8517, 0.1871, 0.8439, 0.1129, 0.8517, 0.1137, 0.8414, 0.1134, 0.8517, 0.1871, 0.8439, 0.1904, 0.8414, 0.187, 0.8439, 0.1129, 0.8414, 0.1134, 0.8324, 0.1143, 0.9145, 0.1124, 0.9114, 0.1159, 0.9248, 0.1124, 0.8439, 0.1129, 0.8324, 0.1143, 0.829, 0.1158, 0.8224, 0.1216, 0.8156, 0.1339, 0.808, 0.1368, 0.8165, 0.1242, 0.8156, 0.1339, 0.8131, 0.1492, 0.8051, 0.1516, 0.808, 0.1368, 0.8131, 0.1492, 0.8156, 0.1649, 0.808, 0.1665, 0.8051, 0.1516, 0.8156, 0.1649, 0.8224, 0.1783, 0.8165, 0.1791, 0.808, 0.1665, 0.9362, 0.1025, 0.9248, 0.1124, 0.9289, 0.1124, 0.9438, 0.1025, 0.8324, 0.1872, 0.8439, 0.1904, 0.829, 0.1875, 0.7927, 0.108, 0.7882, 0.131, 0.8044, 0.1358, 0.8076, 0.1138, 0.7882, 0.131, 0.7927, 0.154, 0.8076, 0.157, 0.8044, 0.1358, 0.8308, 0.07886, 0.8167, 0.09398, 0.8405, 0.09667, 0.8439, 0.08058, 0.8167, 0.09398, 0.8076, 0.1138, 0.8384, 0.1167, 0.8405, 0.09667, 0.8076, 0.1138, 0.8044, 0.1358, 0.8376, 0.138, 0.8384, 0.1167, 0.8044, 0.1358, 0.8076, 0.157, 0.8384, 0.1585, 0.8376, 0.138, 0.9438, 0.09342, 0.9362, 0.1083, 0.917, 0.1083, 0.9188, 0.09342, 0.9362, 0.1083, 0.9248, 0.1182, 0.9145, 0.1182, 0.917, 0.1083, 0.8439, 0.08058, 0.8405, 0.09667, 0.8674, 0.09575, 0.8589, 0.07999, 0.8405, 0.09667, 0.8384, 0.1167, 0.8728, 0.1157, 0.8674, 0.09575, 0.8384, 0.1167, 0.8376, 0.138, 0.8746, 0.1373, 0.8728, 0.1157, 0.8376, 0.138, 0.8384, 0.1585, 0.8728, 0.158, 0.8746, 0.1373, 0.8384, 0.1585, 0.8405, 0.1756, 0.8674, 0.1754, 0.8728, 0.158, 0.917, 0.1083, 0.9145, 0.1182, 0.9027, 0.1182, 0.8952, 0.1083, 0.8589, 0.07999, 0.8674, 0.09575, 0.8868, 0.09149, 0.8694, 0.07731, 0.8674, 0.09575, 0.8728, 0.1157, 0.8982, 0.1112, 0.8868, 0.09149, 0.8728, 0.1157, 0.8746, 0.1373, 0.9022, 0.1336, 0.8982, 0.1112, 0.8746, 0.1373, 0.8728, 0.158, 0.8982, 0.1556, 0.9022, 0.1336, 0.8903, 0.09342, 0.8952, 0.1083, 0.881, 0.1083, 0.8716, 0.09342, 0.8952, 0.1083, 0.9027, 0.1182, 0.8949, 0.1182, 0.881, 0.1083, 0.8694, 0.07731, 0.8868, 0.09149, 0.8896, 0.0854, 0.8703, 0.07364, 0.8868, 0.09149, 0.8982, 0.1112, 0.9027, 0.1046, 0.8896, 0.0854, 0.8982, 0.1112, 0.9022, 0.1336, 0.9074, 0.1282, 0.9027, 0.1046, 0.9022, 0.1336, 0.8982, 0.1556, 0.9027, 0.1522, 0.9074, 0.1282, 0.8982, 0.1556, 0.8868, 0.1742, 0.8896, 0.1727, 0.9027, 0.1522, 0.8868, 0.1742, 0.8694, 0.1867, 0.8703, 0.1863, 0.8896, 0.1727, 0.8949, 0.03357, 0.881, 0.0435, 0.8952, 0.0435, 0.9027, 0.03357, 0.881, 0.0435, 0.8716, 0.05836, 0.8903, 0.05836, 0.8952, 0.0435, 0.8716, 0.05836, 0.8684, 0.07589, 0.8885, 0.07589, 0.8903, 0.05836, 0.8684, 0.07589, 0.8716, 0.09342, 0.8903, 0.09342, 0.8885, 0.07589, 0.8716, 0.09342, 0.881, 0.1083, 0.8952, 0.1083, 0.8903, 0.09342, 0.881, 0.1083, 0.8949, 0.1182, 0.9027, 0.1182, 0.8952, 0.1083, 0.9027, 0.03357, 0.8952, 0.0435, 0.917, 0.0435, 0.9145, 0.03357, 0.8952, 0.0435, 0.8903, 0.05836, 0.9188, 0.05836, 0.917, 0.0435, 0.8903, 0.05836, 0.8885, 0.07589, 0.9194, 0.07589, 0.9188, 0.05836, 0.8885, 0.07589, 0.8903, 0.09342, 0.9188, 0.09342, 0.9194, 0.07589, 0.8903, 0.09342, 0.8952, 0.1083, 0.917, 0.1083, 0.9188, 0.09342, 0.8952, 0.1083, 0.9027, 0.1182, 0.9145, 0.1182, 0.917, 0.1083, 0.9145, 0.03357, 0.917, 0.0435, 0.9362, 0.0435, 0.9248, 0.03357, 0.917, 0.0435, 0.9188, 0.05836, 0.9438, 0.05836, 0.9362, 0.0435, 0.9188, 0.05836, 0.9194, 0.07589, 0.9465, 0.07589, 0.9438, 0.05836, 0.9194, 0.07589, 0.9188, 0.09342, 0.9438, 0.09342, 0.9465, 0.07589, 0.9188, 0.09342, 0.917, 0.1083, 0.9362, 0.1083, 0.9438, 0.09342, 0.917, 0.1083, 0.9145, 0.1182, 0.9248, 0.1182, 0.9362, 0.1083, 0.8305, 0.07196, 0.8146, 0.08251, 0.8058, 0.08853, 0.8252, 0.07551, 0.8482, 0.07093, 0.8252, 0.07551, 0.8308, 0.07886, 0.8252, 0.07551, 0.8058, 0.08853, 0.8167, 0.09398, 0.8308, 0.07886, 0.8058, 0.08853, 0.7927, 0.108, 0.8076, 0.1138, 0.8167, 0.09398, 0.9537, 0.09342, 0.9438, 0.1083, 0.9362, 0.1083, 0.9438, 0.09342, 0.9438, 0.1083, 0.9289, 0.1182, 0.9248, 0.1182, 0.9362, 0.1083, 0.8252, 0.1865, 0.8482, 0.1911, 0.8308, 0.1869, 0.8482, 0.07093, 0.8308, 0.07886, 0.8439, 0.08058, 0.8308, 0.1869, 0.8482, 0.1911, 0.8439, 0.1872, 0.8482, 0.07093, 0.8439, 0.08058, 0.8589, 0.07999, 0.8439, 0.1872, 0.8482, 0.1911, 0.8589, 0.1871, 0.8482, 0.07093, 0.8589, 0.07999, 0.8694, 0.07731, 0.8589, 0.1871, 0.8482, 0.1911, 0.8694, 0.1867, 0.8482, 0.07093, 0.8694, 0.07731, 0.8703, 0.07364, 0.8694, 0.1867, 0.8482, 0.1911, 0.8703, 0.1863, 0.8482, 0.07093, 0.8703, 0.07364, 0.8606, 0.07068, 0.8949, 0.1182, 0.9114, 0.1217, 0.9027, 0.1182, 0.8482, 0.07093, 0.8606, 0.07068, 0.8446, 0.06999, 0.9027, 0.1182, 0.9114, 0.1217, 0.9145, 0.1182, 0.8482, 0.07093, 0.8446, 0.06999, 0.8305, 0.07196, 0.9145, 0.1182, 0.9114, 0.1217, 0.9248, 0.1182, 0.8482, 0.07093, 0.8305, 0.07196, 0.8252, 0.07551, 0.9362, 0.0435, 0.9438, 0.05836, 0.9537, 0.05836, 0.9438, 0.0435, 0.9438, 0.05836, 0.9465, 0.07589, 0.9572, 0.07589, 0.9537, 0.05836, 0.9465, 0.07589, 0.9438, 0.09342, 0.9537, 0.09342, 0.9572, 0.07589, 0.9438, 0.09342, 0.9362, 0.1083, 0.9438, 0.1083, 0.9537, 0.09342, 0.9362, 0.1083, 0.9248, 0.1182, 0.9289, 0.1182, 0.9438, 0.1083, 0.9248, 0.1182, 0.9114, 0.1217, 0.9289, 0.1182])
me_sphere.materials.append(mat_material)
me_sphere.use_remesh_preserve_volume = False
me_sphere.use_remesh_preserve_attributes = False
me_sphere.use_mirror_vertex_groups = False
me_sphere.update()
me_circle = bpy.data.meshes.new('Circle')
me_circle.from_pydata([(0.0, 0.8496, 0.0), (-0.5878, 0.6693, 0.0), (-0.9511, 0.309, 0.0), (-0.9582, -0.4135, 0.0), (-0.5563, -0.7581, 0.0), (1.27, -0.1263, 0.0), (0.9511, 0.309, 0.0), (0.5878, 0.6263, 0.0), (-1.16, 0.1075, 0.0), (-1.167, -0.309, 0.0), (-1.514, -0.09973, 0.0), (-1.324, 0.003903, 0.0), (1.569, -0.309, 0.0), (2.3, -0.5239, 0.0), (2.971, -0.6529, 0.0), (3.873, -0.9495, 0.0), (4.557, -1.169, 0.0), (4.636, -1.339, 0.0), (4.296, -1.725, 0.0), (3.613, -2.053, 0.0), (-0.1823, -1.029, 0.0), (0.2561, -1.403, 0.0), (0.7146, -1.635, 0.0), (1.398, -1.854, 0.0), (1.865, -1.957, 0.0), (2.819, -2.085, 0.0), (-1.575, -0.1559, 0.0), (-1.462, -0.2034, 0.0), (0.0, 0.8496, 0.1865), (-0.5878, 0.6693, 0.1865), (-0.9511, 0.309, 0.1865), (-0.9582, -0.4135, 0.1865), (-0.5563, -0.7581, 0.1865), (1.27, -0.1263, 0.1865), (0.9511, 0.309, 0.1865), (0.5878, 0.6263, 0.1865), (-1.16, 0.1075, 0.1865), (-1.167, -0.309, 0.1865), (-1.514, -0.09973, 0.1865), (-1.324, 0.003903, 0.1865), (1.569, -0.309, 0.1865), (2.3, -0.5239, 0.1865), (2.971, -0.6529, 0.1865), (3.873, -0.9495, 0.2043), (4.557, -1.169, 0.2749), (4.636, -1.339, 0.2933), (4.296, -1.725, 0.306), (3.613, -2.053, 0.6716), (-0.1823, -1.029, 0.1865), (0.2561, -1.403, 0.1865), (0.7146, -1.635, 0.1866), (1.398, -1.854, 0.2528), (1.865, -1.957, 0.2861), (2.819, -2.085, 0.6095), (-1.575, -0.1559, 0.1865), (-1.462, -0.2034, 0.1865), (0.1873, 0.5755, 0.4269), (-0.292, 0.4286, 0.4269), (-0.5881, 0.1348, 0.4269), (-0.7804, -0.4543, 0.4269), (-0.2676, -0.7352, 0.4269), (1.223, -0.2202, 0.4269), (0.9627, 0.1348, 0.4269), (0.6665, 0.3935, 0.4269), (-0.7585, -0.02948, 0.4269), (-0.9507, -0.3691, 0.4269), (-1.047, -0.1985, 0.4269), (-0.8923, -0.114, 0.4269), (1.427, -0.3691, 0.4269), (2.023, -0.5443, 0.4269), (2.569, -0.6495, 0.4269), (3.305, -0.8913, 0.4458), (3.862, -1.07, 0.4794), (3.915, -1.217, 0.5112), (3.663, -1.575, 0.6868), (3.053, -1.711, 0.7059), (0.0373, -0.956, 0.4269), (0.3947, -1.261, 0.4269), (0.7699, -1.45, 0.4281), (1.327, -1.629, 0.4983), (1.668, -1.713, 0.5265), (2.446, -1.744, 0.6699), (-1.005, -0.283, 0.4269), (0.6475, -0.09795, 0.6546), (0.435, -0.1631, 0.6546), (0.3037, -0.2933, 0.6546), (0.2965, -0.5545, 0.6546), (0.4418, -0.6791, 0.6546), (1.107, -0.4507, 0.6546), (0.9912, -0.2933, 0.6546), (0.8599, -0.1786, 0.6546), (0.2282, -0.3662, 0.6546), (0.221, -0.5167, 0.6546), (0.179, -0.4411, 0.6546), (0.1951, -0.4036, 0.6546), (1.22, -0.5167, 0.6546), (1.341, -0.5944, 0.6546), (1.583, -0.641, 0.6546), (1.909, -0.7482, 0.6546), (2.156, -0.8275, 0.655), (2.18, -0.8927, 0.6576), (2.068, -1.051, 0.6656), (1.797, -1.112, 0.6819), (0.577, -0.777, 0.6546), (0.7355, -0.9121, 0.6546), (0.9058, -0.996, 0.6546), (1.153, -1.075, 0.6606), (1.4, -1.113, 0.6767), (1.528, -1.127, 0.6835), (0.1977, -0.4785, 0.6546), (3.287, -2.265, 0.3808), (2.829, -2.229, 0.3698), (3.287, -2.265, 0.5702), (2.829, -2.229, 0.5563), (5.49, -0.9324, 0.0), (5.547, -1.106, 0.0), (5.49, -0.9324, 0.3829), (5.547, -1.106, 0.4119), (5.941, -0.7762, 0.0), (5.985, -0.9733, 0.0), (6.056, -0.7762, 0.4513), (6.1, -0.9733, 0.4944), (6.067, -0.7569, 0.2984), (6.1, -0.9733, 0.306), (4.496, -1.56, 0.2996), (4.496, -1.56, 0.0), (1.115, -0.2394, 0.827), (0.8475, -0.1632, 1.272), (0.7879, -0.1472, 1.69), (0.7729, -0.1444, 2.169), (0.9359, -0.1936, 2.725), (1.099, -0.2428, 3.313), (1.499, -0.3617, 4.101), (2.122, -0.5578, 4.957), (2.968, -0.7925, 5.322), (3.673, -1.004, 5.522), (3.829, -1.056, 5.368), (3.919, -1.08, 4.981), (4.052, -1.118, 4.564), (3.978, -1.095, 4.069), (4.038, -1.11, 3.543), (3.964, -1.087, 3.142), (4.024, -1.104, 2.817), (3.89, -1.063, 2.322), (3.994, -1.092, 1.889), (3.802, -1.034, 1.287), (3.564, -0.9635, 0.6358), (2.214, -0.5111, 4.509), (2.269, -0.5196, 3.908), (2.304, -0.4306, 3.253), (2.23, -0.4432, 2.659), (2.127, -0.484, 2.03), (1.899, -0.4565, 1.341), (1.725, -0.4695, 0.4269), (1.265, -0.1847, 0.6215), (1.449, -0.3191, 0.6215), (1.168, -0.1493, 0.9827), (0.9263, -0.08043, 1.385), (0.8725, -0.06603, 1.762), (0.8589, -0.06347, 2.194), (1.006, -0.1079, 2.697), (1.153, -0.1523, 3.227), (1.515, -0.2597, 3.938), (2.077, -0.4251, 4.712), (2.16, -0.3945, 4.307), (2.21, -0.3907, 3.764), (2.241, -0.3103, 3.173), (2.174, -0.3217, 2.636), (2.081, -0.3585, 2.069), (1.875, -0.3337, 1.447), (1.718, -0.3982, 0.6215), (2.143, -0.5242, 4.937), (2.979, -0.7687, 5.297), (3.675, -0.9653, 5.496), (3.83, -1.016, 5.343), (3.918, -1.04, 4.961), (4.05, -1.077, 4.548), (3.977, -1.055, 4.06), (4.036, -1.07, 3.541), (3.963, -1.048, 3.144), (4.022, -1.064, 2.823), (3.89, -1.024, 2.334), (3.993, -1.052, 1.906), (3.802, -0.995, 1.311), (3.568, -0.9251, 0.746), (2.234, -0.4907, 4.494), (2.288, -0.4865, 3.901), (2.323, -0.3986, 3.253), (2.249, -0.411, 2.666), (2.147, -0.4514, 2.045), (1.923, -0.4241, 1.365), (1.75, -0.437, 0.4617)], [], [(23, 24, 52, 51), (3, 4, 32, 31), (13, 12, 40, 41), (21, 22, 50, 49), (0, 1, 29, 28), (11, 39, 36, 8), (4, 20, 48, 32), (26, 54, 38, 10), (125, 124, 46, 18), (9, 3, 31, 37), (16, 15, 43, 44), (7, 0, 28, 35), (24, 25, 53, 52), (5, 6, 34, 33), (14, 13, 41, 42), (22, 23, 51, 50), (1, 2, 30, 29), (12, 5, 33, 40), (20, 21, 49, 48), (10, 38, 39, 11), (19, 18, 46, 47), (8, 36, 30, 2), (9, 37, 55, 27), (16, 44, 116, 114), (27, 55, 54, 26), (19, 47, 112, 110), (6, 7, 35, 34), (15, 14, 42, 43), (46, 124, 45, 73, 74), (37, 31, 59, 65), (37, 65, 82, 55), (44, 43, 71, 72), (35, 28, 56, 63), (52, 53, 81, 80), (33, 34, 62, 61), (42, 41, 69, 70), (50, 51, 79, 78), (29, 30, 58, 57), (40, 33, 61, 68), (48, 49, 77, 76), (28, 29, 57, 56), (38, 66, 67, 39), (47, 46, 74, 75), (36, 64, 58, 30), (45, 44, 72, 73), (53, 47, 75, 81), (34, 35, 63, 62), (43, 42, 70, 71), (51, 52, 80, 79), (31, 32, 60, 59), (49, 50, 78, 77), (39, 67, 64, 36), (32, 48, 76, 60), (54, 55, 82, 66, 38), (73, 72, 99, 100), (81, 75, 102, 108), (62, 63, 90, 89), (71, 70, 97, 98), (79, 80, 107, 106), (59, 60, 87, 86), (77, 78, 105, 104), (56, 57, 84, 83), (67, 94, 91, 64), (60, 76, 103, 87), (84, 85, 91, 94, 93, 109, 92, 86, 87, 103, 104, 105, 106, 107, 108, 102, 101, 100, 99, 98, 97, 96, 95, 88, 89, 90, 83), (74, 73, 100, 101), (65, 59, 86, 92), (65, 92, 109, 82), (72, 71, 98, 99), (63, 56, 83, 90), (80, 81, 108, 107), (61, 62, 89, 88), (70, 69, 96, 97), (78, 79, 106, 105), (57, 58, 85, 84), (68, 61, 88, 95), (76, 77, 104, 103), (66, 93, 94, 67), (75, 74, 101, 102), (64, 91, 85, 58), (66, 82, 109, 93), (111, 110, 112, 113), (53, 25, 111, 113), (47, 53, 113, 112), (111, 25, 19, 110), (114, 116, 120, 122, 118), (45, 17, 115, 117), (44, 45, 117, 116), (119, 118, 122, 120, 121, 123), (117, 115, 119, 123, 121), (116, 117, 121, 120), (125, 17, 45, 124), (41, 40, 68, 153, 69), (69, 153, 68, 95, 96), (138, 139, 177, 176), (140, 141, 179, 178), (151, 150, 188, 189), (142, 143, 181, 180), (152, 190, 191, 153), (153, 191, 184, 146), (144, 145, 183, 182), (133, 134, 172, 171), (133, 147, 164, 163), (126, 156, 154, 61), (148, 149, 166, 165), (128, 158, 157, 127), (150, 151, 168, 167), (129, 130, 160, 159), (153, 170, 169, 152), (131, 132, 162, 161), (68, 155, 170, 153), (156, 169, 170, 155, 154), (157, 169, 156), (158, 169, 157), (158, 159, 168, 169), (159, 160, 167, 168), (160, 161, 166, 167), (161, 162, 165, 166), (165, 162, 164), (162, 163, 164), (61, 154, 155, 68), (132, 133, 163, 162), (130, 131, 161, 160), (151, 152, 169, 168), (128, 129, 159, 158), (149, 150, 167, 166), (127, 157, 156, 126), (147, 148, 165, 164), (172, 173, 174, 175, 185, 171), (176, 177, 186, 185, 175), (178, 187, 186, 177), (179, 180, 188, 187, 178), (181, 189, 188, 180), (182, 183, 190, 189, 181), (191, 190, 184), (184, 190, 183), (149, 148, 186, 187), (136, 137, 175, 174), (147, 133, 171, 185), (134, 135, 173, 172), (145, 146, 184, 183), (143, 144, 182, 181), (152, 151, 189, 190), (141, 142, 180, 179), (150, 149, 187, 188), (139, 140, 178, 177), (137, 138, 176, 175), (148, 147, 185, 186), (135, 136, 174, 173), (71, 146, 153, 70), (148, 147, 133, 132), (150, 149, 148, 132, 131), (130, 151, 150, 131), (129, 152, 151, 130), (153, 152, 129, 128, 127), (61, 68, 153, 127, 126), (152, 153, 146), (144, 151, 152, 146, 145), (143, 150, 151, 144), (141, 149, 150, 143, 142), (139, 148, 149, 141, 140), (147, 148, 134), (133, 147, 134), (134, 148, 139, 138, 137, 136, 135)])
me_circle.polygons.foreach_set('use_smooth', [True] * 164)
_uv = me_circle.uv_layers.new(name='UVMap')
_uv.uv.foreach_set('vector', [0.8684, 0.866, 0.8902, 0.8605, 0.8954, 0.861, 0.873, 0.8664, 0.7582, 0.9396, 0.777, 0.9221, 0.7804, 0.9224, 0.7616, 0.9399, 0.2537, 0.2691, 0.2513, 0.3071, 0.2419, 0.3065, 0.2444, 0.2685, 0.815, 0.8893, 0.8364, 0.8774, 0.8398, 0.8776, 0.8184, 0.8896, 0.3968, 0.2234, 0.3973, 0.2987, 0.3731, 0.2992, 0.3726, 0.2238, 0.4074, 0.8826, 0.4175, 0.8809, 0.4197, 0.8911, 0.4096, 0.8928, 0.777, 0.9221, 0.7945, 0.9083, 0.7979, 0.9086, 0.7804, 0.9224, 0.4086, 0.9137, 0.4249, 0.9047, 0.4335, 0.9153, 0.4172, 0.9243, 0.261, 0.1505, 0.2459, 0.1495, 0.245, 0.1576, 0.2603, 0.1586, 0.4664, 0.9018, 0.4961, 0.8916, 0.5124, 0.8826, 0.4828, 0.8928, 0.2612, 0.1517, 0.2589, 0.1875, 0.2487, 0.1868, 0.2474, 0.1508, 0.3947, 0.1459, 0.3968, 0.2234, 0.3726, 0.2238, 0.3705, 0.1463, 0.8902, 0.8605, 0.9349, 0.8536, 0.946, 0.8545, 0.8954, 0.861, 0.3904, 0.05318, 0.3928, 0.097, 0.3685, 0.09741, 0.3662, 0.0536, 0.2559, 0.2348, 0.2537, 0.2691, 0.2444, 0.2685, 0.2466, 0.2342, 0.8364, 0.8774, 0.8684, 0.866, 0.873, 0.8664, 0.8398, 0.8776, 0.3973, 0.2987, 0.3966, 0.3439, 0.3724, 0.3443, 0.3731, 0.2992, 0.2513, 0.3071, 0.2503, 0.3237, 0.241, 0.3231, 0.2419, 0.3065, 0.7945, 0.9083, 0.815, 0.8893, 0.8184, 0.8896, 0.7979, 0.9086, 0.4049, 0.8714, 0.415, 0.8698, 0.4175, 0.8809, 0.4074, 0.8826, 0.258, 0.1887, 0.2603, 0.1586, 0.245, 0.1576, 0.2244, 0.1865, 0.1201, 0.2002, 0.1437, 0.1963, 0.1501, 0.2334, 0.1266, 0.2373, 0.4664, 0.9018, 0.4828, 0.8928, 0.4409, 0.9006, 0.4245, 0.9096, 0.2612, 0.1517, 0.2474, 0.1508, 0.2451, 0.1071, 0.2642, 0.1084, 0.4245, 0.9096, 0.4409, 0.9006, 0.4249, 0.9047, 0.4086, 0.9137, 0.258, 0.1887, 0.2244, 0.1865, 0.2284, 0.2006, 0.2379, 0.2012, 0.3928, 0.097, 0.3947, 0.1459, 0.3705, 0.1463, 0.3685, 0.09741, 0.2589, 0.1875, 0.2559, 0.2348, 0.2466, 0.2342, 0.2487, 0.1868, 0.245, 0.1576, 0.2459, 0.1495, 0.2467, 0.145, 0.2334, 0.181, 0.2238, 0.189, 0.4828, 0.8928, 0.5124, 0.8826, 0.5587, 0.8699, 0.5345, 0.8782, 0.4828, 0.8928, 0.5345, 0.8782, 0.5268, 0.8901, 0.4409, 0.9006, 0.2474, 0.1508, 0.2487, 0.1868, 0.2347, 0.2145, 0.2348, 0.1852, 0.2387, 0.3645, 0.2368, 0.3956, 0.2253, 0.3828, 0.2269, 0.3574, 0.8954, 0.861, 0.946, 0.8545, 0.9296, 0.8719, 0.8906, 0.8737, 0.241, 0.3231, 0.2399, 0.3433, 0.2279, 0.3401, 0.2287, 0.3237, 0.2466, 0.2342, 0.2444, 0.2685, 0.2314, 0.2811, 0.2332, 0.2532, 0.8398, 0.8776, 0.873, 0.8664, 0.8742, 0.8781, 0.8468, 0.8872, 0.7845, 0.6754, 0.7449, 0.6364, 0.7868, 0.6121, 0.8191, 0.644, 0.2419, 0.3065, 0.241, 0.3231, 0.2287, 0.3237, 0.2294, 0.3121, 0.7979, 0.9086, 0.8184, 0.8896, 0.8293, 0.897, 0.8125, 0.9125, 0.8486, 0.696, 0.7845, 0.6754, 0.8191, 0.644, 0.8714, 0.6607, 0.4335, 0.9153, 0.5209, 0.9021, 0.5428, 0.92, 0.4605, 0.9372, 0.2244, 0.1865, 0.245, 0.1576, 0.2238, 0.189, 0.2208, 0.2174, 0.2329, 0.4447, 0.2222, 0.4228, 0.2228, 0.4162, 0.2336, 0.4366, 0.2467, 0.145, 0.2474, 0.1508, 0.2348, 0.1852, 0.2334, 0.181, 0.2249, 0.2253, 0.2244, 0.1865, 0.2208, 0.2174, 0.2206, 0.247, 0.2399, 0.3433, 0.2387, 0.3645, 0.2269, 0.3574, 0.2279, 0.3401, 0.2487, 0.1868, 0.2466, 0.2342, 0.2332, 0.2532, 0.2347, 0.2145, 0.873, 0.8664, 0.8954, 0.861, 0.8906, 0.8737, 0.8742, 0.8781, 0.7616, 0.9399, 0.7804, 0.9224, 0.7983, 0.9237, 0.7743, 0.9381, 0.8184, 0.8896, 0.8398, 0.8776, 0.8468, 0.8872, 0.8293, 0.897, 0.4605, 0.9372, 0.5428, 0.92, 0.5618, 0.9372, 0.4838, 0.9584, 0.7804, 0.9224, 0.7979, 0.9086, 0.8125, 0.9125, 0.7983, 0.9237, 0.4249, 0.9047, 0.4409, 0.9006, 0.5268, 0.8901, 0.5209, 0.9021, 0.4335, 0.9153, 0.2334, 0.181, 0.2348, 0.1852, 0.2204, 0.2708, 0.2203, 0.269, 0.2206, 0.247, 0.2208, 0.2174, 0.2179, 0.2853, 0.2169, 0.2984, 0.2279, 0.3401, 0.2269, 0.3574, 0.2161, 0.3412, 0.2166, 0.3335, 0.2347, 0.2145, 0.2332, 0.2532, 0.2185, 0.3009, 0.2196, 0.2838, 0.2255, 0.3036, 0.2252, 0.2859, 0.2168, 0.3048, 0.2168, 0.3174, 0.2221, 0.4194, 0.2238, 0.3914, 0.2147, 0.3564, 0.2143, 0.3649, 0.226, 0.3534, 0.2272, 0.333, 0.2163, 0.3304, 0.2157, 0.3396, 0.8714, 0.6607, 0.8191, 0.644, 0.9006, 0.5769, 0.9238, 0.5843, 0.2218, 0.4285, 0.2139, 0.3714, 0.214, 0.3702, 0.2222, 0.4228, 0.2238, 0.3914, 0.2248, 0.3741, 0.2152, 0.3488, 0.2147, 0.3564, 0.2147, 0.3622, 0.2143, 0.3672, 0.214, 0.3702, 0.2139, 0.3714, 0.2139, 0.3718, 0.2139, 0.3705, 0.214, 0.369, 0.2143, 0.3649, 0.2147, 0.3564, 0.2152, 0.3488, 0.2157, 0.3396, 0.2163, 0.3304, 0.2168, 0.3174, 0.2168, 0.3048, 0.2169, 0.2984, 0.2179, 0.2853, 0.2196, 0.2728, 0.2203, 0.269, 0.2204, 0.2708, 0.2196, 0.2838, 0.2185, 0.3009, 0.2177, 0.3132, 0.2173, 0.3199, 0.2169, 0.3262, 0.2166, 0.3335, 0.2161, 0.3412, 0.2154, 0.3524, 0.2238, 0.189, 0.2334, 0.181, 0.2203, 0.269, 0.2196, 0.2728, 0.2216, 0.4287, 0.2221, 0.4194, 0.2143, 0.3649, 0.214, 0.369, 0.2216, 0.4287, 0.214, 0.369, 0.2139, 0.3705, 0.2214, 0.4323, 0.2348, 0.1852, 0.2347, 0.2145, 0.2196, 0.2838, 0.2204, 0.2708, 0.2269, 0.3574, 0.2253, 0.3828, 0.2154, 0.3524, 0.2161, 0.3412, 0.2252, 0.2859, 0.2206, 0.247, 0.2169, 0.2984, 0.2168, 0.3048, 0.2287, 0.3237, 0.2279, 0.3401, 0.2166, 0.3335, 0.2169, 0.3262, 0.2332, 0.2532, 0.2314, 0.2811, 0.2177, 0.3132, 0.2185, 0.3009, 0.2272, 0.333, 0.2255, 0.3036, 0.2168, 0.3174, 0.2163, 0.3304, 0.8191, 0.644, 0.7868, 0.6121, 0.8863, 0.5627, 0.9006, 0.5769, 0.2294, 0.3121, 0.2287, 0.3237, 0.2169, 0.3262, 0.2173, 0.3199, 0.2248, 0.3741, 0.226, 0.3534, 0.2157, 0.3396, 0.2152, 0.3488, 0.2212, 0.4352, 0.2139, 0.3718, 0.2139, 0.3714, 0.2218, 0.4285, 0.2208, 0.2174, 0.2238, 0.189, 0.2196, 0.2728, 0.2179, 0.2853, 0.2222, 0.4228, 0.214, 0.3702, 0.2143, 0.3672, 0.2228, 0.4162, 0.2212, 0.4352, 0.2214, 0.4323, 0.2139, 0.3705, 0.2139, 0.3718, 0.2369, 0.2241, 0.2379, 0.2012, 0.2284, 0.2006, 0.2276, 0.2235, 0.2249, 0.2253, 0.2554, 0.2273, 0.2369, 0.2241, 0.2276, 0.2235, 0.2244, 0.1865, 0.2249, 0.2253, 0.2276, 0.2235, 0.2284, 0.2006, 0.2369, 0.2241, 0.2554, 0.2273, 0.258, 0.1887, 0.2379, 0.2012, 0.2642, 0.1084, 0.2451, 0.1071, 0.2435, 0.08078, 0.2512, 0.08096, 0.2657, 0.08788, 0.2467, 0.145, 0.2614, 0.146, 0.2644, 0.1038, 0.2438, 0.1024, 0.2474, 0.1508, 0.2467, 0.145, 0.2438, 0.1024, 0.2451, 0.1071, 0.2659, 0.08367, 0.2657, 0.08788, 0.2512, 0.08096, 0.2435, 0.08078, 0.2415, 0.07643, 0.2509, 0.07704, 0.2438, 0.1024, 0.2644, 0.1038, 0.2659, 0.08367, 0.2509, 0.07704, 0.2415, 0.07643, 0.2451, 0.1071, 0.2438, 0.1024, 0.2415, 0.07643, 0.2435, 0.08078, 0.261, 0.1505, 0.2614, 0.146, 0.2467, 0.145, 0.2459, 0.1495, 0.2444, 0.2685, 0.2419, 0.3065, 0.2294, 0.3121, 0.2304, 0.2965, 0.2314, 0.2811, 0.2314, 0.2811, 0.2304, 0.2965, 0.2294, 0.3121, 0.2173, 0.3199, 0.2177, 0.3132, 0.2347, 0.6601, 0.228, 0.7048, 0.2279, 0.7056, 0.2345, 0.6615, 0.2334, 0.7522, 0.2267, 0.7884, 0.2266, 0.7883, 0.2332, 0.7524, 0.06094, 0.8887, 0.07024, 0.832, 0.07201, 0.8313, 0.06282, 0.8873, 0.2321, 0.8177, 0.22, 0.8623, 0.22, 0.8613, 0.2319, 0.8172, 0.5017, 0.4101, 0.4976, 0.4071, 0.5003, 0.521, 0.5044, 0.5253, 0.02163, 0.8634, 0.02007, 0.8565, 0.2507, 0.8094, 0.2448, 0.8463, 0.2294, 0.9014, 0.2121, 0.9558, 0.2121, 0.9536, 0.2293, 0.8999, 0.06057, 0.6246, 0.1369, 0.5918, 0.1378, 0.594, 0.06246, 0.6264, 0.9661, 0.5896, 0.9677, 0.5327, 0.9805, 0.5062, 0.9804, 0.5574, 0.2083, 0.3275, 0.2007, 0.3253, 0.2191, 0.3213, 0.2287, 0.3237, 0.9611, 0.4573, 0.9661, 0.374, 0.9805, 0.3629, 0.9759, 0.438, 0.164, 0.3417, 0.1607, 0.3382, 0.1797, 0.3366, 0.1851, 0.3399, 0.4806, 0.4874, 0.4765, 0.4081, 0.4923, 0.4132, 0.496, 0.4848, 0.1399, 0.3409, 0.1126, 0.3306, 0.1142, 0.3281, 0.1389, 0.3375, 0.6414, 0.8058, 0.6484, 0.831, 0.6484, 0.9353, 0.634, 0.9208, 0.08365, 0.3202, 0.04546, 0.2968, 0.05366, 0.2976, 0.08814, 0.3188, 0.2294, 0.3121, 0.2197, 0.3109, 0.2206, 0.2969, 0.2304, 0.2965, 0.2007, 0.3253, 0.1798, 0.2872, 0.2206, 0.2969, 0.2197, 0.3109, 0.2191, 0.3213, 0.1797, 0.3366, 0.1798, 0.2872, 0.2007, 0.3253, 0.1607, 0.3382, 0.1798, 0.2872, 0.1797, 0.3366, 0.1607, 0.3382, 0.1389, 0.3375, 0.1493, 0.2748, 0.1798, 0.2872, 0.1389, 0.3375, 0.1142, 0.3281, 0.1211, 0.2688, 0.1493, 0.2748, 0.1142, 0.3281, 0.08814, 0.3188, 0.09446, 0.2639, 0.1211, 0.2688, 0.08814, 0.3188, 0.05366, 0.2976, 0.0647, 0.2627, 0.09446, 0.2639, 0.0647, 0.2627, 0.05366, 0.2976, 0.03734, 0.2634, 0.05366, 0.2976, 0.01676, 0.2658, 0.03734, 0.2634, 0.2287, 0.3237, 0.2191, 0.3213, 0.2197, 0.3109, 0.2294, 0.3121, 0.136, 0.1474, 0.2049, 0.08778, 0.1945, 0.1112, 0.1353, 0.1595, 0.1126, 0.3306, 0.08365, 0.3202, 0.08814, 0.3188, 0.1142, 0.3281, 0.4765, 0.4081, 0.4812, 0.3213, 0.4965, 0.3348, 0.4923, 0.4132, 0.164, 0.3417, 0.1399, 0.3409, 0.1389, 0.3375, 0.1607, 0.3382, 0.4812, 0.5623, 0.4806, 0.4874, 0.496, 0.4848, 0.4965, 0.5524, 0.1851, 0.3399, 0.1797, 0.3366, 0.2007, 0.3253, 0.2083, 0.3275, 0.9677, 0.5327, 0.9611, 0.4573, 0.9759, 0.438, 0.9805, 0.5062, 0.1447, 0.5546, 0.1998, 0.548, 0.2115, 0.5627, 0.2182, 0.5945, 0.08166, 0.6103, 0.07393, 0.5732, 0.2281, 0.629, 0.2227, 0.6673, 0.08644, 0.662, 0.08166, 0.6103, 0.2182, 0.5945, 0.2271, 0.7092, 0.08929, 0.7162, 0.08644, 0.662, 0.2227, 0.6673, 0.2217, 0.7405, 0.2261, 0.7665, 0.08283, 0.7684, 0.08929, 0.7162, 0.2271, 0.7092, 0.2163, 0.8051, 0.07399, 0.8237, 0.08283, 0.7684, 0.2261, 0.7665, 0.224, 0.8397, 0.2097, 0.8875, 0.05403, 0.8835, 0.07399, 0.8237, 0.2163, 0.8051, 0.03897, 0.963, 0.05403, 0.8835, 0.1917, 0.9337, 0.1917, 0.9337, 0.05403, 0.8835, 0.2097, 0.8875, 0.07693, 0.7784, 0.07381, 0.7193, 0.07554, 0.72, 0.07862, 0.7784, 0.2146, 0.5876, 0.2226, 0.6225, 0.2225, 0.6243, 0.2146, 0.5899, 0.0688, 0.6651, 0.06057, 0.6246, 0.06246, 0.6264, 0.07059, 0.6664, 0.1369, 0.5918, 0.2004, 0.5737, 0.2006, 0.5761, 0.1378, 0.594, 0.2357, 0.7136, 0.2357, 0.7962, 0.2294, 0.7829, 0.2305, 0.7111, 0.22, 0.8623, 0.2294, 0.9014, 0.2293, 0.8999, 0.22, 0.8613, 0.0404, 0.9509, 0.06094, 0.8887, 0.06282, 0.8873, 0.04253, 0.9487, 0.2267, 0.7884, 0.2321, 0.8177, 0.2319, 0.8172, 0.2266, 0.7883, 0.07024, 0.832, 0.07693, 0.7784, 0.07862, 0.7784, 0.07201, 0.8313, 0.228, 0.7048, 0.2334, 0.7522, 0.2332, 0.7524, 0.2279, 0.7056, 0.2226, 0.6225, 0.2347, 0.6601, 0.2345, 0.6615, 0.2225, 0.6243, 0.07381, 0.7193, 0.0688, 0.6651, 0.07059, 0.6664, 0.07554, 0.72, 0.2004, 0.5737, 0.2146, 0.5876, 0.2146, 0.5899, 0.2006, 0.5761, 0.1653, 0.8894, 0.2448, 0.8463, 0.02163, 0.8634, 0.0675, 0.871, 0.06382, 0.2078, 0.1072, 0.2209, 0.143, 0.2307, 0.0714, 0.2548, 0.09409, 0.1344, 0.1126, 0.1428, 0.1346, 0.1529, 0.1288, 0.1757, 0.09563, 0.1714, 0.1037, 0.1687, 0.07863, 0.1306, 0.1014, 0.1323, 0.1275, 0.1661, 0.08114, 0.1715, 0.05301, 0.1332, 0.07863, 0.1306, 0.1037, 0.1687, 0.1625, 0.133, 0.242, 0.1652, 0.2096, 0.2686, 0.1766, 0.2483, 0.1516, 0.2276, 0.2287, 0.3237, 0.2294, 0.3121, 0.2304, 0.2965, 0.1851, 0.3399, 0.2083, 0.3275, 0.05219, 0.8856, 0.03703, 0.9656, 0.1909, 0.9423, 0.2234, 0.8413, 0.07229, 0.8253, 0.05219, 0.8856, 0.1909, 0.9423, 0.209, 0.8894, 0.2156, 0.8065, 0.08118, 0.7697, 0.07229, 0.8253, 0.2234, 0.8413, 0.2211, 0.7415, 0.08769, 0.7171, 0.08118, 0.7697, 0.2156, 0.8065, 0.2255, 0.7676, 0.2221, 0.6678, 0.08484, 0.6625, 0.08769, 0.7171, 0.2211, 0.7415, 0.2266, 0.71, 0.07999, 0.6099, 0.08484, 0.6625, 0.1437, 0.5537, 0.07225, 0.5731, 0.07999, 0.6099, 0.1437, 0.5537, 0.1437, 0.5537, 0.08484, 0.6625, 0.2221, 0.6678, 0.2276, 0.6292, 0.2176, 0.5945, 0.2109, 0.5626, 0.1991, 0.5477])
me_circle.materials.append(mat_material)
me_circle.use_remesh_preserve_volume = False
me_circle.use_remesh_preserve_attributes = False
me_circle.use_mirror_vertex_groups = False
me_circle.update()

# ---- objects
ob_leftleg_001 = bpy.data.objects.new('LeftLeg.001', me_cylinder_001)
ob_eyes = bpy.data.objects.new('Eyes', me_sphere)
ob_birdbody = bpy.data.objects.new('BirdBody', me_circle)
ob_lamp = bpy.data.objects.new('Lamp', light_lamp)
ob_camera = bpy.data.objects.new('Camera', cam_camera)

# ---- transforms, parenting, visibility, modifiers, constraints
ob_leftleg_001.location = (0.3773, 0.4457, -1.011)
ob_leftleg_001.rotation_euler = (0.01115, 0.9948, 0.04079)
ob_leftleg_001.scale = (1.434, 1.434, 1.434)
ob_leftleg_001.lineart.crease_threshold = 0.0
ob_eyes.location = (-2.626, -0.4647, 1.607)
ob_eyes.lineart.crease_threshold = 0.0
ob_birdbody.location = (-2.392, 0.0, 1.388)
ob_birdbody.rotation_euler = (1.571, 0.0, 0.0)
ob_birdbody.lineart.crease_threshold = 0.0
_m = ob_birdbody.modifiers.new('Mirror', 'MIRROR')
_m.use_axis = (False, False, True)
_m.use_clip = True
ob_lamp.location = (1.684, 1.005, 7.292)
ob_lamp.rotation_euler = (0.6503, 0.05522, 1.866)
ob_lamp.lock_rotations_4d = False
ob_lamp.empty_display_type = 'ARROWS'
ob_lamp.color = (0.0, 0.0, 0.0, 0.0)
ob_lamp.lineart.crease_threshold = 0.0
ob_camera.location = (5.089, -6.508, 6.732)
ob_camera.rotation_euler = (1.109, 0.01082, 0.8149)
ob_camera.lock_rotations_4d = False
ob_camera.empty_display_type = 'ARROWS'
ob_camera.color = (0.0, 0.0, 0.0, 0.0)
ob_camera.display_type = 'WIRE'
ob_camera.lineart.crease_threshold = 0.0

# ---- collection membership
col_collection_1.objects.link(ob_leftleg_001)
col_collection_1.objects.link(ob_eyes)
col_collection_1.objects.link(ob_birdbody)
col_collection_1.objects.link(ob_lamp)
col_collection_1.objects.link(ob_camera)

# ---- scene / render settings (as saved in the file)
scene.camera = ob_camera
scene.frame_start = 1; scene.frame_end = 250; scene.frame_set(1)
scene.render.engine = 'BLENDER_EEVEE_NEXT'
scene.render.resolution_percentage = 50
scene.render.dither_intensity = 0.0
scene.cycles.use_denoising = False
scene.cycles.samples = 10
scene.cycles.sampling_pattern = 'TABULATED_SOBOL'
scene.cycles.light_sampling_threshold = 0.0
scene.cycles.use_adaptive_sampling = False
scene.cycles.use_light_tree = False
scene.cycles.blur_glossy = 0.0
scene.cycles.pixel_filter_type = 'GAUSSIAN'
scene.cycles.sample_clamp_indirect = 0.0
scene.view_settings.view_transform = 'Standard'
bpy.context.view_layer.update()
